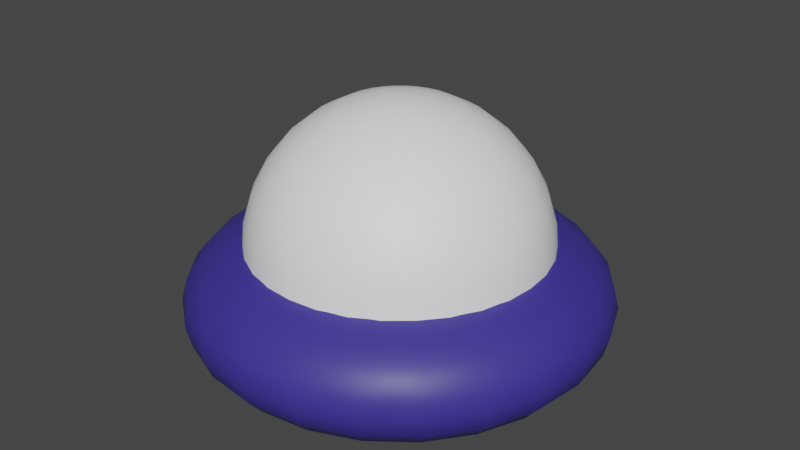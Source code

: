 # Source: NLO.blend  (saved by Blender 3.5.10; exported with 4.5.12 LTS)
import bpy
from mathutils import Matrix  # noqa: F401  (used for matrix-valued properties, if any)

bpy.ops.wm.read_factory_settings(use_empty=True)
scene = bpy.context.scene
scene.name = 'Scene'

# ---- collections
col_collection = bpy.data.collections.new('Collection'); scene.collection.children.link(col_collection)

# ---- materials (node trees are filled in below, after node groups)
mat_003 = bpy.data.materials.new('Материал.003')
mat_003.use_transparent_shadow = False
mat_004 = bpy.data.materials.new('Материал.004')
mat_004.use_transparent_shadow = False
mat_material_001 = bpy.data.materials.new('Material.001')
mat_material_001.surface_render_method = 'BLENDED'
mat_material_001.blend_method = 'BLEND'
mat_material_001.use_transparent_shadow = False
mat_material_001.refraction_depth = 60.8
mat_material = bpy.data.materials.new('Material')
mat_material.use_transparent_shadow = False

# ---- material node trees
mat_003.use_nodes = True; mat_003.node_tree.nodes.clear()
_N = mat_003.node_tree.nodes; _L = mat_003.node_tree.links
n0 = _N.new('ShaderNodeOutputMaterial'); n0.name = 'Material Output'; n0.location = (300, 300)
n1 = _N.new('ShaderNodeBsdfPrincipled'); n1.name = 'Принципиальный BSDF'; n1.location = (10, 300)
n1.distribution = 'GGX'
n1.subsurface_method = 'RANDOM_WALK_SKIN'
n1.inputs[0].default_value = (0.04498, 0.03214, 0.2883, 1.0)
n1.inputs[3].default_value = 1.45
n1.inputs[27].default_value = (0.0, 0.0, 0.0, 1.0)
n1.inputs[28].default_value = 1.0
_L.new(n1.outputs[0], n0.inputs[0])
n0.is_active_output = True
mat_004.use_nodes = True; mat_004.node_tree.nodes.clear()
_N = mat_004.node_tree.nodes; _L = mat_004.node_tree.links
n0 = _N.new('ShaderNodeBsdfPrincipled'); n0.name = 'Principled BSDF'; n0.location = (10, 300)
n0.distribution = 'GGX'
n0.subsurface_method = 'RANDOM_WALK_SKIN'
n0.inputs[0].default_value = (0.7601, 0.9135, 1.0, 1.0)
n0.inputs[3].default_value = 1.45
n0.inputs[27].default_value = (0.0, 0.0, 0.0, 1.0)
n0.inputs[28].default_value = 1.0
n1 = _N.new('ShaderNodeOutputMaterial'); n1.name = 'Material Output'; n1.location = (300, 300)
_L.new(n0.outputs[0], n1.inputs[0])
n1.is_active_output = True
mat_material_001.use_nodes = True; mat_material_001.node_tree.nodes.clear()
_N = mat_material_001.node_tree.nodes; _L = mat_material_001.node_tree.links
n0 = _N.new('ShaderNodeBsdfPrincipled'); n0.name = 'Principled BSDF'; n0.location = (10, 300)
n0.distribution = 'GGX'
n0.subsurface_method = 'RANDOM_WALK_SKIN'
n0.inputs[0].default_value = (0.5596, 0.5596, 0.5596, 1.0)
n0.inputs[2].default_value = 0.0
n0.inputs[3].default_value = 1.45
n0.inputs[4].default_value = 0.5139
n0.inputs[11].default_value = 1.712
n0.inputs[13].default_value = 1.0
n0.inputs[18].default_value = 0.569
n0.inputs[27].default_value = (0.0, 0.0, 0.0, 1.0)
n0.inputs[28].default_value = 0.2
n1 = _N.new('ShaderNodeOutputMaterial'); n1.name = 'Material Output'; n1.location = (300, 300)
_L.new(n0.outputs[0], n1.inputs[0])
n1.is_active_output = True
mat_material.use_nodes = True; mat_material.node_tree.nodes.clear()
_N = mat_material.node_tree.nodes; _L = mat_material.node_tree.links
n0 = _N.new('ShaderNodeBsdfPrincipled'); n0.name = 'Principled BSDF'; n0.location = (10, 300)
n0.distribution = 'GGX'
n0.subsurface_method = 'RANDOM_WALK_SKIN'
n0.inputs[0].default_value = (1.0, 1.0, 1.0, 1.0)
n0.inputs[3].default_value = 1.45
n0.inputs[27].default_value = (0.0, 0.0, 0.0, 1.0)
n0.inputs[28].default_value = 1.0
n1 = _N.new('ShaderNodeOutputMaterial'); n1.name = 'Material Output'; n1.location = (300, 300)
_L.new(n0.outputs[0], n1.inputs[0])
n1.is_active_output = True

# ---- world
world_world = bpy.data.worlds.new('World'); scene.world = world_world
world_world.use_nodes = True; world_world.node_tree.nodes.clear()
_N = world_world.node_tree.nodes; _L = world_world.node_tree.links
n0 = _N.new('ShaderNodeOutputWorld'); n0.name = 'World Output'; n0.location = (300, 300)
n1 = _N.new('ShaderNodeBackground'); n1.name = 'Background'; n1.location = (10, 300)
n1.inputs[0].default_value = (0.05088, 0.05088, 0.05088, 1.0)
_L.new(n1.outputs[0], n0.inputs[0])
n0.is_active_output = True
world_world.color = (0.05088, 0.05088, 0.05088)
world_world.use_sun_shadow = False
world_world.sun_shadow_jitter_overblur = 0.0

# ---- meshes
me_torus_001 = bpy.data.meshes.new('Torus.001')
me_torus_001.from_pydata([(7.0, 0.0, 0.0), (6.819, 0.0, 1.026), (6.298, 0.0, 1.928), (5.5, 0.0, 2.598), (4.521, 0.0, 2.954), (3.479, 0.0, 2.954), (3.145, -2.148e-08, 2.598), (2.702, -6.566e-09, 1.928), (2.188, -1.676e-08, 1.026), (4.521, 0.0, -2.954), (5.5, 0.0, -2.598), (6.298, 0.0, -1.928), (6.819, 0.0, -1.026), (6.761, 1.812, 0.0), (6.587, 1.765, 1.026), (6.084, 1.63, 1.928), (5.313, 1.424, 2.598), (4.367, 1.17, 2.954), (3.361, 0.9004, 2.954), (3.038, 0.8141, 2.598), (2.61, 0.6993, 1.928), (2.113, 0.5663, 1.026), (4.367, 1.17, -2.954), (5.313, 1.424, -2.598), (6.084, 1.63, -1.928), (6.587, 1.765, -1.026), (6.062, 3.5, 0.0), (5.905, 3.41, 1.026), (5.454, 3.149, 1.928), (4.763, 2.75, 2.598), (3.915, 2.26, 2.954), (3.013, 1.74, 2.954), (2.724, 1.573, 2.598), (2.34, 1.351, 1.928), (1.895, 1.094, 1.026), (3.915, 2.26, -2.954), (4.763, 2.75, -2.598), (5.454, 3.149, -1.928), (5.905, 3.41, -1.026), (4.95, 4.95, 0.0), (4.822, 4.822, 1.026), (4.453, 4.453, 1.928), (3.889, 3.889, 2.598), (3.197, 3.197, 2.954), (2.46, 2.46, 2.954), (2.224, 2.224, 2.598), (1.91, 1.91, 1.928), (1.547, 1.547, 1.026), (3.197, 3.197, -2.954), (3.889, 3.889, -2.598), (4.453, 4.453, -1.928), (4.822, 4.822, -1.026), (3.5, 6.062, 0.0), (3.41, 5.905, 1.026), (3.149, 5.454, 1.928), (2.75, 4.763, 2.598), (2.26, 3.915, 2.954), (1.74, 3.013, 2.954), (1.573, 2.724, 2.598), (1.351, 2.34, 1.928), (1.094, 1.895, 1.026), (2.26, 3.915, -2.954), (2.75, 4.763, -2.598), (3.149, 5.454, -1.928), (3.41, 5.905, -1.026), (1.812, 6.761, 0.0), (1.765, 6.587, 1.026), (1.63, 6.084, 1.928), (1.424, 5.313, 2.598), (1.17, 4.367, 2.954), (0.9004, 3.361, 2.954), (0.8141, 3.038, 2.598), (0.6993, 2.61, 1.928), (0.5663, 2.113, 1.026), (1.17, 4.367, -2.954), (1.424, 5.313, -2.598), (1.63, 6.084, -1.928), (1.765, 6.587, -1.026), (5.285e-07, 7.0, 0.0), (5.148e-07, 6.819, 1.026), (4.755e-07, 6.298, 1.928), (4.152e-07, 5.5, 2.598), (3.413e-07, 4.521, 2.954), (2.627e-07, 3.479, 2.954), (2.913e-07, 3.145, 2.598), (2.623e-07, 2.702, 1.928), (2.005e-07, 2.188, 1.026), (3.413e-07, 4.521, -2.954), (4.152e-07, 5.5, -2.598), (4.755e-07, 6.298, -1.928), (5.148e-07, 6.819, -1.026), (-1.812, 6.761, 0.0), (-1.765, 6.587, 1.026), (-1.63, 6.084, 1.928), (-1.424, 5.313, 2.598), (-1.17, 4.367, 2.954), (-0.9004, 3.361, 2.954), (-0.8141, 3.038, 2.598), (-0.6993, 2.61, 1.928), (-0.5663, 2.113, 1.026), (-1.17, 4.367, -2.954), (-1.424, 5.313, -2.598), (-1.63, 6.084, -1.928), (-1.765, 6.587, -1.026), (-3.5, 6.062, 0.0), (-3.41, 5.905, 1.026), (-3.149, 5.454, 1.928), (-2.75, 4.763, 2.598), (-2.26, 3.915, 2.954), (-1.74, 3.013, 2.954), (-1.573, 2.724, 2.598), (-1.351, 2.34, 1.928), (-1.094, 1.895, 1.026), (-2.26, 3.915, -2.954), (-2.75, 4.763, -2.598), (-3.149, 5.454, -1.928), (-3.41, 5.905, -1.026), (-4.95, 4.95, 0.0), (-4.822, 4.822, 1.026), (-4.453, 4.453, 1.928), (-3.889, 3.889, 2.598), (-3.197, 3.197, 2.954), (-2.46, 2.46, 2.954), (-2.224, 2.224, 2.598), (-1.91, 1.91, 1.928), (-1.547, 1.547, 1.026), (-3.197, 3.197, -2.954), (-3.889, 3.889, -2.598), (-4.453, 4.453, -1.928), (-4.822, 4.822, -1.026), (-6.062, 3.5, 0.0), (-5.905, 3.41, 1.026), (-5.454, 3.149, 1.928), (-4.763, 2.75, 2.598), (-3.915, 2.26, 2.954), (-3.013, 1.74, 2.954), (-2.724, 1.573, 2.598), (-2.34, 1.351, 1.928), (-1.895, 1.094, 1.026), (-3.915, 2.26, -2.954), (-4.763, 2.75, -2.598), (-5.454, 3.149, -1.928), (-5.905, 3.41, -1.026), (-6.761, 1.812, 0.0), (-6.587, 1.765, 1.026), (-6.084, 1.63, 1.928), (-5.313, 1.424, 2.598), (-4.367, 1.17, 2.954), (-3.361, 0.9004, 2.954), (-3.038, 0.8141, 2.598), (-2.61, 0.6993, 1.928), (-2.113, 0.5663, 1.026), (-4.367, 1.17, -2.954), (-5.313, 1.424, -2.598), (-6.084, 1.63, -1.928), (-6.587, 1.765, -1.026), (-7.0, 6.12e-07, 0.0), (-6.819, 5.961e-07, 1.026), (-6.298, 5.506e-07, 1.928), (-5.5, 4.808e-07, 2.598), (-4.521, 3.952e-07, 2.954), (-3.479, 3.041e-07, 2.954), (-3.145, 2.535e-07, 2.598), (-2.702, 2.296e-07, 1.928), (-2.188, 1.745e-07, 1.026), (-4.521, 3.952e-07, -2.954), (-5.5, 4.808e-07, -2.598), (-6.298, 5.506e-07, -1.928), (-6.819, 5.961e-07, -1.026), (-6.761, -1.812, 0.0), (-6.587, -1.765, 1.026), (-6.084, -1.63, 1.928), (-5.313, -1.424, 2.598), (-4.367, -1.17, 2.954), (-3.361, -0.9004, 2.954), (-3.038, -0.8141, 2.598), (-2.61, -0.6993, 1.928), (-2.113, -0.5663, 1.026), (-4.367, -1.17, -2.954), (-5.313, -1.424, -2.598), (-6.084, -1.63, -1.928), (-6.587, -1.765, -1.026), (-6.062, -3.5, 0.0), (-5.905, -3.41, 1.026), (-5.454, -3.149, 1.928), (-4.763, -2.75, 2.598), (-3.915, -2.26, 2.954), (-3.013, -1.74, 2.954), (-2.724, -1.573, 2.598), (-2.34, -1.351, 1.928), (-1.895, -1.094, 1.026), (-3.915, -2.26, -2.954), (-4.763, -2.75, -2.598), (-5.454, -3.149, -1.928), (-5.905, -3.41, -1.026), (-4.95, -4.95, 0.0), (-4.822, -4.822, 1.026), (-4.453, -4.453, 1.928), (-3.889, -3.889, 2.598), (-3.197, -3.197, 2.954), (-2.46, -2.46, 2.954), (-2.224, -2.224, 2.598), (-1.91, -1.91, 1.928), (-1.547, -1.547, 1.026), (-3.197, -3.197, -2.954), (-3.889, -3.889, -2.598), (-4.453, -4.453, -1.928), (-4.822, -4.822, -1.026), (-3.5, -6.062, 0.0), (-3.41, -5.905, 1.026), (-3.149, -5.454, 1.928), (-2.75, -4.763, 2.598), (-2.26, -3.915, 2.954), (-1.74, -3.013, 2.954), (-1.573, -2.724, 2.598), (-1.351, -2.34, 1.928), (-1.094, -1.895, 1.026), (-2.26, -3.915, -2.954), (-2.75, -4.763, -2.598), (-3.149, -5.454, -1.928), (-3.41, -5.905, -1.026), (-1.812, -6.761, 0.0), (-1.765, -6.587, 1.026), (-1.63, -6.084, 1.928), (-1.424, -5.313, 2.598), (-1.17, -4.367, 2.954), (-0.9004, -3.361, 2.954), (-0.8141, -3.038, 2.598), (-0.6993, -2.61, 1.928), (-0.5663, -2.113, 1.026), (-1.17, -4.367, -2.954), (-1.424, -5.313, -2.598), (-1.63, -6.084, -1.928), (-1.765, -6.587, -1.026), (5.285e-07, -7.0, 0.0), (5.148e-07, -6.819, 1.026), (4.755e-07, -6.298, 1.928), (4.152e-07, -5.5, 2.598), (3.413e-07, -4.521, 2.954), (2.627e-07, -3.479, 2.954), (2.913e-07, -3.145, 2.598), (2.623e-07, -2.702, 1.928), (2.005e-07, -2.188, 1.026), (3.413e-07, -4.521, -2.954), (4.152e-07, -5.5, -2.598), (4.755e-07, -6.298, -1.928), (5.148e-07, -6.819, -1.026), (1.812, -6.761, 0.0), (1.765, -6.587, 1.026), (1.63, -6.084, 1.928), (1.424, -5.313, 2.598), (1.17, -4.367, 2.954), (0.9004, -3.361, 2.954), (0.8141, -3.038, 2.598), (0.6993, -2.61, 1.928), (0.5663, -2.113, 1.026), (1.17, -4.367, -2.954), (1.424, -5.313, -2.598), (1.63, -6.084, -1.928), (1.765, -6.587, -1.026), (3.5, -6.062, 0.0), (3.41, -5.905, 1.026), (3.149, -5.454, 1.928), (2.75, -4.763, 2.598), (2.26, -3.915, 2.954), (1.74, -3.013, 2.954), (1.573, -2.724, 2.598), (1.351, -2.34, 1.928), (1.094, -1.895, 1.026), (2.26, -3.915, -2.954), (2.75, -4.763, -2.598), (3.149, -5.454, -1.928), (3.41, -5.905, -1.026), (4.95, -4.95, 0.0), (4.822, -4.822, 1.026), (4.453, -4.453, 1.928), (3.889, -3.889, 2.598), (3.197, -3.197, 2.954), (2.46, -2.46, 2.954), (2.224, -2.224, 2.598), (1.91, -1.91, 1.928), (1.547, -1.547, 1.026), (3.197, -3.197, -2.954), (3.889, -3.889, -2.598), (4.453, -4.453, -1.928), (4.822, -4.822, -1.026), (6.062, -3.5, 0.0), (5.905, -3.41, 1.026), (5.454, -3.149, 1.928), (4.763, -2.75, 2.598), (3.915, -2.26, 2.954), (3.013, -1.74, 2.954), (2.724, -1.573, 2.598), (2.34, -1.351, 1.928), (1.895, -1.094, 1.026), (3.915, -2.26, -2.954), (4.763, -2.75, -2.598), (5.454, -3.149, -1.928), (5.905, -3.41, -1.026), (6.761, -1.812, 0.0), (6.587, -1.765, 1.026), (6.084, -1.63, 1.928), (5.313, -1.424, 2.598), (4.367, -1.17, 2.954), (3.361, -0.9004, 2.954), (3.038, -0.8141, 2.598), (2.61, -0.6993, 1.928), (2.113, -0.5663, 1.026), (4.367, -1.17, -2.954), (5.313, -1.424, -2.598), (6.084, -1.63, -1.928), (6.587, -1.765, -1.026), (3.012, -3.477e-08, 0.1397), (2.91, 0.7797, 0.1397), (2.609, 1.506, 0.1397), (2.13, 2.13, 0.1397), (1.506, 2.609, 0.1397), (0.7797, 2.91, 0.1397), (2.873e-07, 3.012, 0.1397), (-0.7797, 2.91, 0.1397), (-1.506, 2.609, 0.1397), (-2.13, 2.13, 0.1397), (-2.609, 1.506, 0.1397), (-2.91, 0.7797, 0.1397), (-3.012, 2.286e-07, 0.1397), (-2.91, -0.7797, 0.1397), (-2.609, -1.506, 0.1397), (-2.13, -2.13, 0.1397), (-1.506, -2.609, 0.1397), (-0.7797, -2.91, 0.1397), (2.873e-07, -3.012, 0.1397), (0.7797, -2.91, 0.1397), (1.506, -2.609, 0.1397), (2.13, -2.13, 0.1397), (2.609, -1.506, 0.1397), (2.91, -0.7797, 0.1397), (3.976, -8.243e-08, -1.337), (3.84, 1.029, -1.337), (3.443, 1.988, -1.337), (2.811, 2.811, -1.337), (1.988, 3.443, -1.337), (1.029, 3.84, -1.337), (3.787e-07, 3.976, -1.337), (-1.029, 3.84, -1.337), (-1.988, 3.443, -1.337), (-2.811, 2.811, -1.337), (-3.443, 1.988, -1.337), (-3.84, 1.029, -1.337), (-3.976, 2.652e-07, -1.337), (-3.84, -1.029, -1.337), (-3.443, -1.988, -1.337), (-2.811, -2.811, -1.337), (-1.988, -3.443, -1.337), (-1.029, -3.84, -1.337), (3.787e-07, -3.976, -1.337), (1.029, -3.84, -1.337), (1.988, -3.443, -1.337), (2.811, -2.811, -1.337), (3.443, -1.988, -1.337), (3.84, -1.029, -1.337), (4.261, -6.206e-08, -2.815), (4.116, 1.103, -2.815), (3.691, 2.131, -2.815), (3.013, 3.013, -2.815), (2.131, 3.691, -2.815), (1.103, 4.116, -2.815), (4.188e-07, 4.261, -2.815), (-1.103, 4.116, -2.815), (-2.131, 3.691, -2.815), (-3.013, 3.013, -2.815), (-3.691, 2.131, -2.815), (-4.116, 1.103, -2.815), (-4.261, 3.105e-07, -2.815), (-4.116, -1.103, -2.815), (-3.691, -2.131, -2.815), (-3.013, -3.013, -2.815), (-2.131, -3.691, -2.815), (-1.103, -4.116, -2.815), (4.188e-07, -4.261, -2.815), (1.103, -4.116, -2.815), (2.131, -3.691, -2.815), (3.013, -3.013, -2.815), (3.691, -2.131, -2.815), (4.116, -1.103, -2.815)], [], [(0, 13, 14, 1), (1, 14, 15, 2), (2, 15, 16, 3), (3, 16, 17, 4), (4, 17, 18, 5), (5, 18, 19, 6), (6, 19, 20, 7), (7, 20, 21, 8), (9, 22, 23, 10), (10, 23, 24, 11), (11, 24, 25, 12), (12, 25, 13, 0), (13, 26, 27, 14), (14, 27, 28, 15), (15, 28, 29, 16), (16, 29, 30, 17), (17, 30, 31, 18), (18, 31, 32, 19), (19, 32, 33, 20), (20, 33, 34, 21), (22, 35, 36, 23), (23, 36, 37, 24), (24, 37, 38, 25), (25, 38, 26, 13), (26, 39, 40, 27), (27, 40, 41, 28), (28, 41, 42, 29), (29, 42, 43, 30), (30, 43, 44, 31), (31, 44, 45, 32), (32, 45, 46, 33), (33, 46, 47, 34), (35, 48, 49, 36), (36, 49, 50, 37), (37, 50, 51, 38), (38, 51, 39, 26), (39, 52, 53, 40), (40, 53, 54, 41), (41, 54, 55, 42), (42, 55, 56, 43), (43, 56, 57, 44), (44, 57, 58, 45), (45, 58, 59, 46), (46, 59, 60, 47), (48, 61, 62, 49), (49, 62, 63, 50), (50, 63, 64, 51), (51, 64, 52, 39), (52, 65, 66, 53), (53, 66, 67, 54), (54, 67, 68, 55), (55, 68, 69, 56), (56, 69, 70, 57), (57, 70, 71, 58), (58, 71, 72, 59), (59, 72, 73, 60), (61, 74, 75, 62), (62, 75, 76, 63), (63, 76, 77, 64), (64, 77, 65, 52), (65, 78, 79, 66), (66, 79, 80, 67), (67, 80, 81, 68), (68, 81, 82, 69), (69, 82, 83, 70), (70, 83, 84, 71), (71, 84, 85, 72), (72, 85, 86, 73), (74, 87, 88, 75), (75, 88, 89, 76), (76, 89, 90, 77), (77, 90, 78, 65), (78, 91, 92, 79), (79, 92, 93, 80), (80, 93, 94, 81), (81, 94, 95, 82), (82, 95, 96, 83), (83, 96, 97, 84), (84, 97, 98, 85), (85, 98, 99, 86), (87, 100, 101, 88), (88, 101, 102, 89), (89, 102, 103, 90), (90, 103, 91, 78), (91, 104, 105, 92), (92, 105, 106, 93), (93, 106, 107, 94), (94, 107, 108, 95), (95, 108, 109, 96), (96, 109, 110, 97), (97, 110, 111, 98), (98, 111, 112, 99), (100, 113, 114, 101), (101, 114, 115, 102), (102, 115, 116, 103), (103, 116, 104, 91), (104, 117, 118, 105), (105, 118, 119, 106), (106, 119, 120, 107), (107, 120, 121, 108), (108, 121, 122, 109), (109, 122, 123, 110), (110, 123, 124, 111), (111, 124, 125, 112), (113, 126, 127, 114), (114, 127, 128, 115), (115, 128, 129, 116), (116, 129, 117, 104), (117, 130, 131, 118), (118, 131, 132, 119), (119, 132, 133, 120), (120, 133, 134, 121), (121, 134, 135, 122), (122, 135, 136, 123), (123, 136, 137, 124), (124, 137, 138, 125), (126, 139, 140, 127), (127, 140, 141, 128), (128, 141, 142, 129), (129, 142, 130, 117), (130, 143, 144, 131), (131, 144, 145, 132), (132, 145, 146, 133), (133, 146, 147, 134), (134, 147, 148, 135), (135, 148, 149, 136), (136, 149, 150, 137), (137, 150, 151, 138), (139, 152, 153, 140), (140, 153, 154, 141), (141, 154, 155, 142), (142, 155, 143, 130), (143, 156, 157, 144), (144, 157, 158, 145), (145, 158, 159, 146), (146, 159, 160, 147), (147, 160, 161, 148), (148, 161, 162, 149), (149, 162, 163, 150), (150, 163, 164, 151), (152, 165, 166, 153), (153, 166, 167, 154), (154, 167, 168, 155), (155, 168, 156, 143), (156, 169, 170, 157), (157, 170, 171, 158), (158, 171, 172, 159), (159, 172, 173, 160), (160, 173, 174, 161), (161, 174, 175, 162), (162, 175, 176, 163), (163, 176, 177, 164), (165, 178, 179, 166), (166, 179, 180, 167), (167, 180, 181, 168), (168, 181, 169, 156), (169, 182, 183, 170), (170, 183, 184, 171), (171, 184, 185, 172), (172, 185, 186, 173), (173, 186, 187, 174), (174, 187, 188, 175), (175, 188, 189, 176), (176, 189, 190, 177), (178, 191, 192, 179), (179, 192, 193, 180), (180, 193, 194, 181), (181, 194, 182, 169), (182, 195, 196, 183), (183, 196, 197, 184), (184, 197, 198, 185), (185, 198, 199, 186), (186, 199, 200, 187), (187, 200, 201, 188), (188, 201, 202, 189), (189, 202, 203, 190), (191, 204, 205, 192), (192, 205, 206, 193), (193, 206, 207, 194), (194, 207, 195, 182), (195, 208, 209, 196), (196, 209, 210, 197), (197, 210, 211, 198), (198, 211, 212, 199), (199, 212, 213, 200), (200, 213, 214, 201), (201, 214, 215, 202), (202, 215, 216, 203), (204, 217, 218, 205), (205, 218, 219, 206), (206, 219, 220, 207), (207, 220, 208, 195), (208, 221, 222, 209), (209, 222, 223, 210), (210, 223, 224, 211), (211, 224, 225, 212), (212, 225, 226, 213), (213, 226, 227, 214), (214, 227, 228, 215), (215, 228, 229, 216), (217, 230, 231, 218), (218, 231, 232, 219), (219, 232, 233, 220), (220, 233, 221, 208), (221, 234, 235, 222), (222, 235, 236, 223), (223, 236, 237, 224), (224, 237, 238, 225), (225, 238, 239, 226), (226, 239, 240, 227), (227, 240, 241, 228), (228, 241, 242, 229), (230, 243, 244, 231), (231, 244, 245, 232), (232, 245, 246, 233), (233, 246, 234, 221), (234, 247, 248, 235), (235, 248, 249, 236), (236, 249, 250, 237), (237, 250, 251, 238), (238, 251, 252, 239), (239, 252, 253, 240), (240, 253, 254, 241), (241, 254, 255, 242), (243, 256, 257, 244), (244, 257, 258, 245), (245, 258, 259, 246), (246, 259, 247, 234), (247, 260, 261, 248), (248, 261, 262, 249), (249, 262, 263, 250), (250, 263, 264, 251), (251, 264, 265, 252), (252, 265, 266, 253), (253, 266, 267, 254), (254, 267, 268, 255), (256, 269, 270, 257), (257, 270, 271, 258), (258, 271, 272, 259), (259, 272, 260, 247), (260, 273, 274, 261), (261, 274, 275, 262), (262, 275, 276, 263), (263, 276, 277, 264), (264, 277, 278, 265), (265, 278, 279, 266), (266, 279, 280, 267), (267, 280, 281, 268), (269, 282, 283, 270), (270, 283, 284, 271), (271, 284, 285, 272), (272, 285, 273, 260), (273, 286, 287, 274), (274, 287, 288, 275), (275, 288, 289, 276), (276, 289, 290, 277), (277, 290, 291, 278), (278, 291, 292, 279), (279, 292, 293, 280), (280, 293, 294, 281), (282, 295, 296, 283), (283, 296, 297, 284), (284, 297, 298, 285), (285, 298, 286, 273), (286, 299, 300, 287), (287, 300, 301, 288), (288, 301, 302, 289), (289, 302, 303, 290), (290, 303, 304, 291), (291, 304, 305, 292), (292, 305, 306, 293), (293, 306, 307, 294), (295, 308, 309, 296), (296, 309, 310, 297), (297, 310, 311, 298), (298, 311, 299, 286), (299, 0, 1, 300), (300, 1, 2, 301), (301, 2, 3, 302), (302, 3, 4, 303), (303, 4, 5, 304), (304, 5, 6, 305), (305, 6, 7, 306), (306, 7, 8, 307), (22, 9, 308, 295, 282, 269, 256, 243, 230, 217, 204, 191, 178, 165, 152, 139, 126, 113, 100, 87, 74, 61, 48, 35), (308, 9, 10, 309), (309, 10, 11, 310), (310, 11, 12, 311), (311, 12, 0, 299), (307, 8, 312, 335), (34, 47, 315, 314), (138, 151, 323, 322), (125, 138, 322, 321), (86, 99, 319, 318), (242, 255, 331, 330), (60, 73, 317, 316), (190, 203, 327, 326), (151, 164, 324, 323), (229, 242, 330, 329), (112, 125, 321, 320), (21, 34, 314, 313), (268, 281, 333, 332), (294, 307, 335, 334), (281, 294, 334, 333), (99, 112, 320, 319), (255, 268, 332, 331), (177, 190, 326, 325), (164, 177, 325, 324), (47, 60, 316, 315), (203, 216, 328, 327), (73, 86, 318, 317), (8, 21, 313, 312), (216, 229, 329, 328), (329, 330, 354, 353), (316, 317, 341, 340), (330, 331, 355, 354), (317, 318, 342, 341), (320, 321, 345, 344), (315, 316, 340, 339), (321, 322, 346, 345), (334, 335, 359, 358), (333, 334, 358, 357), (332, 333, 357, 356), (324, 325, 349, 348), (319, 320, 344, 343), (314, 315, 339, 338), (326, 327, 351, 350), (325, 326, 350, 349), (327, 328, 352, 351), (335, 312, 336, 359), (323, 324, 348, 347), (312, 313, 337, 336), (318, 319, 343, 342), (313, 314, 338, 337), (328, 329, 353, 352), (331, 332, 356, 355), (322, 323, 347, 346), (338, 339, 363, 362), (350, 351, 375, 374), (349, 350, 374, 373), (351, 352, 376, 375), (359, 336, 360, 383), (347, 348, 372, 371), (336, 337, 361, 360), (342, 343, 367, 366), (337, 338, 362, 361), (352, 353, 377, 376), (355, 356, 380, 379), (346, 347, 371, 370), (353, 354, 378, 377), (340, 341, 365, 364), (354, 355, 379, 378), (341, 342, 366, 365), (344, 345, 369, 368), (339, 340, 364, 363), (345, 346, 370, 369), (358, 359, 383, 382), (357, 358, 382, 381), (356, 357, 381, 380), (348, 349, 373, 372), (343, 344, 368, 367)])
me_torus_001.polygons.foreach_set('use_smooth', [True] * 361)
me_torus_001.polygons.foreach_set('material_index', [0, 0, 0, 0, 1, 1, 1, 1, 0, 0, 0, 0, 0, 0, 0, 0, 1, 1, 1, 1, 0, 0, 0, 0, 0, 0, 0, 0, 1, 1, 1, 1, 0, 0, 0, 0, 0, 0, 0, 0, 1, 1, 1, 1, 0, 0, 0, 0, 0, 0, 0, 0, 1, 1, 1, 1, 0, 0, 0, 0, 0, 0, 0, 0, 1, 1, 1, 1, 0, 0, 0, 0, 0, 0, 0, 0, 1, 1, 1, 1, 0, 0, 0, 0, 0, 0, 0, 0, 1, 1, 1, 1, 0, 0, 0, 0, 0, 0, 0, 0, 1, 1, 1, 1, 0, 0, 0, 0, 0, 0, 0, 0, 1, 1, 1, 1, 0, 0, 0, 0, 0, 0, 0, 0, 1, 1, 1, 1, 0, 0, 0, 0, 0, 0, 0, 0, 1, 1, 1, 1, 0, 0, 0, 0, 0, 0, 0, 0, 1, 1, 1, 1, 0, 0, 0, 0, 0, 0, 0, 0, 1, 1, 1, 1, 0, 0, 0, 0, 0, 0, 0, 0, 1, 1, 1, 1, 0, 0, 0, 0, 0, 0, 0, 0, 1, 1, 1, 1, 0, 0, 0, 0, 0, 0, 0, 0, 1, 1, 1, 1, 0, 0, 0, 0, 0, 0, 0, 0, 1, 1, 1, 1, 0, 0, 0, 0, 0, 0, 0, 0, 1, 1, 1, 1, 0, 0, 0, 0, 0, 0, 0, 0, 1, 1, 1, 1, 0, 0, 0, 0, 0, 0, 0, 0, 1, 1, 1, 1, 0, 0, 0, 0, 0, 0, 0, 0, 1, 1, 1, 1, 0, 0, 0, 0, 0, 0, 0, 0, 1, 1, 1, 1, 0, 0, 0, 0, 0, 0, 0, 0, 1, 1, 1, 1, 0, 0, 0, 0, 0, 1, 1, 1, 1, 1, 1, 1, 1, 1, 1, 1, 1, 1, 1, 1, 1, 1, 1, 1, 1, 1, 1, 1, 1, 1, 1, 1, 1, 1, 1, 1, 1, 1, 1, 1, 1, 1, 1, 1, 1, 1, 1, 1, 1, 1, 1, 1, 1, 1, 1, 1, 1, 1, 1, 1, 1, 1, 1, 1, 1, 1, 1, 1, 1, 1, 1, 1, 1, 1, 1, 1, 1])
_uv = me_torus_001.uv_layers.new(name='UVMap')
_uv.uv.foreach_set('vector', [0.5, 0.5, 0.5417, 0.5, 0.5417, 0.5556, 0.5, 0.5556, 0.5, 0.5556, 0.5417, 0.5556, 0.5417, 0.6111, 0.5, 0.6111, 0.5, 0.6111, 0.5417, 0.6111, 0.5417, 0.6667, 0.5, 0.6667, 0.5, 0.6667, 0.5417, 0.6667, 0.5417, 0.7222, 0.5, 0.7222, 0.5, 0.7222, 0.5417, 0.7222, 0.5417, 0.7778, 0.5, 0.7778, 0.5, 0.7778, 0.5417, 0.7778, 0.5417, 0.8333, 0.5, 0.8333, 0.5, 0.8333, 0.5417, 0.8333, 0.5417, 0.8889, 0.5, 0.8889, 0.5, 0.8889, 0.5417, 0.8889, 0.5417, 0.9444, 0.5, 0.9444, 0.5, 0.2778, 0.5417, 0.2778, 0.5417, 0.3333, 0.5, 0.3333, 0.5, 0.3333, 0.5417, 0.3333, 0.5417, 0.3889, 0.5, 0.3889, 0.5, 0.3889, 0.5417, 0.3889, 0.5417, 0.4444, 0.5, 0.4444, 0.5, 0.4444, 0.5417, 0.4444, 0.5417, 0.5, 0.5, 0.5, 0.5417, 0.5, 0.5833, 0.5, 0.5833, 0.5556, 0.5417, 0.5556, 0.5417, 0.5556, 0.5833, 0.5556, 0.5833, 0.6111, 0.5417, 0.6111, 0.5417, 0.6111, 0.5833, 0.6111, 0.5833, 0.6667, 0.5417, 0.6667, 0.5417, 0.6667, 0.5833, 0.6667, 0.5833, 0.7222, 0.5417, 0.7222, 0.5417, 0.7222, 0.5833, 0.7222, 0.5833, 0.7778, 0.5417, 0.7778, 0.5417, 0.7778, 0.5833, 0.7778, 0.5833, 0.8333, 0.5417, 0.8333, 0.5417, 0.8333, 0.5833, 0.8333, 0.5833, 0.8889, 0.5417, 0.8889, 0.5417, 0.8889, 0.5833, 0.8889, 0.5833, 0.9444, 0.5417, 0.9444, 0.5417, 0.2778, 0.5833, 0.2778, 0.5833, 0.3333, 0.5417, 0.3333, 0.5417, 0.3333, 0.5833, 0.3333, 0.5833, 0.3889, 0.5417, 0.3889, 0.5417, 0.3889, 0.5833, 0.3889, 0.5833, 0.4444, 0.5417, 0.4444, 0.5417, 0.4444, 0.5833, 0.4444, 0.5833, 0.5, 0.5417, 0.5, 0.5833, 0.5, 0.625, 0.5, 0.625, 0.5556, 0.5833, 0.5556, 0.5833, 0.5556, 0.625, 0.5556, 0.625, 0.6111, 0.5833, 0.6111, 0.5833, 0.6111, 0.625, 0.6111, 0.625, 0.6667, 0.5833, 0.6667, 0.5833, 0.6667, 0.625, 0.6667, 0.625, 0.7222, 0.5833, 0.7222, 0.5833, 0.7222, 0.625, 0.7222, 0.625, 0.7778, 0.5833, 0.7778, 0.5833, 0.7778, 0.625, 0.7778, 0.625, 0.8333, 0.5833, 0.8333, 0.5833, 0.8333, 0.625, 0.8333, 0.625, 0.8889, 0.5833, 0.8889, 0.5833, 0.8889, 0.625, 0.8889, 0.625, 0.9444, 0.5833, 0.9444, 0.5833, 0.2778, 0.625, 0.2778, 0.625, 0.3333, 0.5833, 0.3333, 0.5833, 0.3333, 0.625, 0.3333, 0.625, 0.3889, 0.5833, 0.3889, 0.5833, 0.3889, 0.625, 0.3889, 0.625, 0.4444, 0.5833, 0.4444, 0.5833, 0.4444, 0.625, 0.4444, 0.625, 0.5, 0.5833, 0.5, 0.625, 0.5, 0.6667, 0.5, 0.6667, 0.5556, 0.625, 0.5556, 0.625, 0.5556, 0.6667, 0.5556, 0.6667, 0.6111, 0.625, 0.6111, 0.625, 0.6111, 0.6667, 0.6111, 0.6667, 0.6667, 0.625, 0.6667, 0.625, 0.6667, 0.6667, 0.6667, 0.6667, 0.7222, 0.625, 0.7222, 0.625, 0.7222, 0.6667, 0.7222, 0.6667, 0.7778, 0.625, 0.7778, 0.625, 0.7778, 0.6667, 0.7778, 0.6667, 0.8333, 0.625, 0.8333, 0.625, 0.8333, 0.6667, 0.8333, 0.6667, 0.8889, 0.625, 0.8889, 0.625, 0.8889, 0.6667, 0.8889, 0.6667, 0.9444, 0.625, 0.9444, 0.625, 0.2778, 0.6667, 0.2778, 0.6667, 0.3333, 0.625, 0.3333, 0.625, 0.3333, 0.6667, 0.3333, 0.6667, 0.3889, 0.625, 0.3889, 0.625, 0.3889, 0.6667, 0.3889, 0.6667, 0.4444, 0.625, 0.4444, 0.625, 0.4444, 0.6667, 0.4444, 0.6667, 0.5, 0.625, 0.5, 0.6667, 0.5, 0.7083, 0.5, 0.7083, 0.5556, 0.6667, 0.5556, 0.6667, 0.5556, 0.7083, 0.5556, 0.7083, 0.6111, 0.6667, 0.6111, 0.6667, 0.6111, 0.7083, 0.6111, 0.7083, 0.6667, 0.6667, 0.6667, 0.6667, 0.6667, 0.7083, 0.6667, 0.7083, 0.7222, 0.6667, 0.7222, 0.6667, 0.7222, 0.7083, 0.7222, 0.7083, 0.7778, 0.6667, 0.7778, 0.6667, 0.7778, 0.7083, 0.7778, 0.7083, 0.8333, 0.6667, 0.8333, 0.6667, 0.8333, 0.7083, 0.8333, 0.7083, 0.8889, 0.6667, 0.8889, 0.6667, 0.8889, 0.7083, 0.8889, 0.7083, 0.9444, 0.6667, 0.9444, 0.6667, 0.2778, 0.7083, 0.2778, 0.7083, 0.3333, 0.6667, 0.3333, 0.6667, 0.3333, 0.7083, 0.3333, 0.7083, 0.3889, 0.6667, 0.3889, 0.6667, 0.3889, 0.7083, 0.3889, 0.7083, 0.4444, 0.6667, 0.4444, 0.6667, 0.4444, 0.7083, 0.4444, 0.7083, 0.5, 0.6667, 0.5, 0.7083, 0.5, 0.75, 0.5, 0.75, 0.5556, 0.7083, 0.5556, 0.7083, 0.5556, 0.75, 0.5556, 0.75, 0.6111, 0.7083, 0.6111, 0.7083, 0.6111, 0.75, 0.6111, 0.75, 0.6667, 0.7083, 0.6667, 0.7083, 0.6667, 0.75, 0.6667, 0.75, 0.7222, 0.7083, 0.7222, 0.7083, 0.7222, 0.75, 0.7222, 0.75, 0.7778, 0.7083, 0.7778, 0.7083, 0.7778, 0.75, 0.7778, 0.75, 0.8333, 0.7083, 0.8333, 0.7083, 0.8333, 0.75, 0.8333, 0.75, 0.8889, 0.7083, 0.8889, 0.7083, 0.8889, 0.75, 0.8889, 0.75, 0.9444, 0.7083, 0.9444, 0.7083, 0.2778, 0.75, 0.2778, 0.75, 0.3333, 0.7083, 0.3333, 0.7083, 0.3333, 0.75, 0.3333, 0.75, 0.3889, 0.7083, 0.3889, 0.7083, 0.3889, 0.75, 0.3889, 0.75, 0.4444, 0.7083, 0.4444, 0.7083, 0.4444, 0.75, 0.4444, 0.75, 0.5, 0.7083, 0.5, 0.75, 0.5, 0.7917, 0.5, 0.7917, 0.5556, 0.75, 0.5556, 0.75, 0.5556, 0.7917, 0.5556, 0.7917, 0.6111, 0.75, 0.6111, 0.75, 0.6111, 0.7917, 0.6111, 0.7917, 0.6667, 0.75, 0.6667, 0.75, 0.6667, 0.7917, 0.6667, 0.7917, 0.7222, 0.75, 0.7222, 0.75, 0.7222, 0.7917, 0.7222, 0.7917, 0.7778, 0.75, 0.7778, 0.75, 0.7778, 0.7917, 0.7778, 0.7917, 0.8333, 0.75, 0.8333, 0.75, 0.8333, 0.7917, 0.8333, 0.7917, 0.8889, 0.75, 0.8889, 0.75, 0.8889, 0.7917, 0.8889, 0.7917, 0.9444, 0.75, 0.9444, 0.75, 0.2778, 0.7917, 0.2778, 0.7917, 0.3333, 0.75, 0.3333, 0.75, 0.3333, 0.7917, 0.3333, 0.7917, 0.3889, 0.75, 0.3889, 0.75, 0.3889, 0.7917, 0.3889, 0.7917, 0.4444, 0.75, 0.4444, 0.75, 0.4444, 0.7917, 0.4444, 0.7917, 0.5, 0.75, 0.5, 0.7917, 0.5, 0.8333, 0.5, 0.8333, 0.5556, 0.7917, 0.5556, 0.7917, 0.5556, 0.8333, 0.5556, 0.8333, 0.6111, 0.7917, 0.6111, 0.7917, 0.6111, 0.8333, 0.6111, 0.8333, 0.6667, 0.7917, 0.6667, 0.7917, 0.6667, 0.8333, 0.6667, 0.8333, 0.7222, 0.7917, 0.7222, 0.7917, 0.7222, 0.8333, 0.7222, 0.8333, 0.7778, 0.7917, 0.7778, 0.7917, 0.7778, 0.8333, 0.7778, 0.8333, 0.8333, 0.7917, 0.8333, 0.7917, 0.8333, 0.8333, 0.8333, 0.8333, 0.8889, 0.7917, 0.8889, 0.7917, 0.8889, 0.8333, 0.8889, 0.8333, 0.9444, 0.7917, 0.9444, 0.7917, 0.2778, 0.8333, 0.2778, 0.8333, 0.3333, 0.7917, 0.3333, 0.7917, 0.3333, 0.8333, 0.3333, 0.8333, 0.3889, 0.7917, 0.3889, 0.7917, 0.3889, 0.8333, 0.3889, 0.8333, 0.4444, 0.7917, 0.4444, 0.7917, 0.4444, 0.8333, 0.4444, 0.8333, 0.5, 0.7917, 0.5, 0.8333, 0.5, 0.875, 0.5, 0.875, 0.5556, 0.8333, 0.5556, 0.8333, 0.5556, 0.875, 0.5556, 0.875, 0.6111, 0.8333, 0.6111, 0.8333, 0.6111, 0.875, 0.6111, 0.875, 0.6667, 0.8333, 0.6667, 0.8333, 0.6667, 0.875, 0.6667, 0.875, 0.7222, 0.8333, 0.7222, 0.8333, 0.7222, 0.875, 0.7222, 0.875, 0.7778, 0.8333, 0.7778, 0.8333, 0.7778, 0.875, 0.7778, 0.875, 0.8333, 0.8333, 0.8333, 0.8333, 0.8333, 0.875, 0.8333, 0.875, 0.8889, 0.8333, 0.8889, 0.8333, 0.8889, 0.875, 0.8889, 0.875, 0.9444, 0.8333, 0.9444, 0.8333, 0.2778, 0.875, 0.2778, 0.875, 0.3333, 0.8333, 0.3333, 0.8333, 0.3333, 0.875, 0.3333, 0.875, 0.3889, 0.8333, 0.3889, 0.8333, 0.3889, 0.875, 0.3889, 0.875, 0.4444, 0.8333, 0.4444, 0.8333, 0.4444, 0.875, 0.4444, 0.875, 0.5, 0.8333, 0.5, 0.875, 0.5, 0.9167, 0.5, 0.9167, 0.5556, 0.875, 0.5556, 0.875, 0.5556, 0.9167, 0.5556, 0.9167, 0.6111, 0.875, 0.6111, 0.875, 0.6111, 0.9167, 0.6111, 0.9167, 0.6667, 0.875, 0.6667, 0.875, 0.6667, 0.9167, 0.6667, 0.9167, 0.7222, 0.875, 0.7222, 0.875, 0.7222, 0.9167, 0.7222, 0.9167, 0.7778, 0.875, 0.7778, 0.875, 0.7778, 0.9167, 0.7778, 0.9167, 0.8333, 0.875, 0.8333, 0.875, 0.8333, 0.9167, 0.8333, 0.9167, 0.8889, 0.875, 0.8889, 0.875, 0.8889, 0.9167, 0.8889, 0.9167, 0.9444, 0.875, 0.9444, 0.875, 0.2778, 0.9167, 0.2778, 0.9167, 0.3333, 0.875, 0.3333, 0.875, 0.3333, 0.9167, 0.3333, 0.9167, 0.3889, 0.875, 0.3889, 0.875, 0.3889, 0.9167, 0.3889, 0.9167, 0.4444, 0.875, 0.4444, 0.875, 0.4444, 0.9167, 0.4444, 0.9167, 0.5, 0.875, 0.5, 0.9167, 0.5, 0.9583, 0.5, 0.9583, 0.5556, 0.9167, 0.5556, 0.9167, 0.5556, 0.9583, 0.5556, 0.9583, 0.6111, 0.9167, 0.6111, 0.9167, 0.6111, 0.9583, 0.6111, 0.9583, 0.6667, 0.9167, 0.6667, 0.9167, 0.6667, 0.9583, 0.6667, 0.9583, 0.7222, 0.9167, 0.7222, 0.9167, 0.7222, 0.9583, 0.7222, 0.9583, 0.7778, 0.9167, 0.7778, 0.9167, 0.7778, 0.9583, 0.7778, 0.9583, 0.8333, 0.9167, 0.8333, 0.9167, 0.8333, 0.9583, 0.8333, 0.9583, 0.8889, 0.9167, 0.8889, 0.9167, 0.8889, 0.9583, 0.8889, 0.9583, 0.9444, 0.9167, 0.9444, 0.9167, 0.2778, 0.9583, 0.2778, 0.9583, 0.3333, 0.9167, 0.3333, 0.9167, 0.3333, 0.9583, 0.3333, 0.9583, 0.3889, 0.9167, 0.3889, 0.9167, 0.3889, 0.9583, 0.3889, 0.9583, 0.4444, 0.9167, 0.4444, 0.9167, 0.4444, 0.9583, 0.4444, 0.9583, 0.5, 0.9167, 0.5, 0.9583, 0.5, 1.0, 0.5, 1.0, 0.5556, 0.9583, 0.5556, 0.9583, 0.5556, 1.0, 0.5556, 1.0, 0.6111, 0.9583, 0.6111, 0.9583, 0.6111, 1.0, 0.6111, 1.0, 0.6667, 0.9583, 0.6667, 0.9583, 0.6667, 1.0, 0.6667, 1.0, 0.7222, 0.9583, 0.7222, 0.9583, 0.7222, 1.0, 0.7222, 1.0, 0.7778, 0.9583, 0.7778, 0.9583, 0.7778, 1.0, 0.7778, 1.0, 0.8333, 0.9583, 0.8333, 0.9583, 0.8333, 1.0, 0.8333, 1.0, 0.8889, 0.9583, 0.8889, 0.9583, 0.8889, 1.0, 0.8889, 1.0, 0.9444, 0.9583, 0.9444, 0.9583, 0.2778, 1.0, 0.2778, 1.0, 0.3333, 0.9583, 0.3333, 0.9583, 0.3333, 1.0, 0.3333, 1.0, 0.3889, 0.9583, 0.3889, 0.9583, 0.3889, 1.0, 0.3889, 1.0, 0.4444, 0.9583, 0.4444, 0.9583, 0.4444, 1.0, 0.4444, 1.0, 0.5, 0.9583, 0.5, -4.441e-16, 0.5, 0.04167, 0.5, 0.04167, 0.5556, -4.441e-16, 0.5556, -4.441e-16, 0.5556, 0.04167, 0.5556, 0.04167, 0.6111, -4.441e-16, 0.6111, -4.441e-16, 0.6111, 0.04167, 0.6111, 0.04167, 0.6667, -4.441e-16, 0.6667, -4.441e-16, 0.6667, 0.04167, 0.6667, 0.04167, 0.7222, -4.441e-16, 0.7222, -4.441e-16, 0.7222, 0.04167, 0.7222, 0.04167, 0.7778, -4.441e-16, 0.7778, -4.441e-16, 0.7778, 0.04167, 0.7778, 0.04167, 0.8333, -4.441e-16, 0.8333, -4.441e-16, 0.8333, 0.04167, 0.8333, 0.04167, 0.8889, -4.441e-16, 0.8889, -4.441e-16, 0.8889, 0.04167, 0.8889, 0.04167, 0.9444, -4.441e-16, 0.9444, -4.441e-16, 0.2778, 0.04167, 0.2778, 0.04167, 0.3333, -4.441e-16, 0.3333, -4.441e-16, 0.3333, 0.04167, 0.3333, 0.04167, 0.3889, -4.441e-16, 0.3889, -4.441e-16, 0.3889, 0.04167, 0.3889, 0.04167, 0.4444, -4.441e-16, 0.4444, -4.441e-16, 0.4444, 0.04167, 0.4444, 0.04167, 0.5, -4.441e-16, 0.5, 0.04167, 0.5, 0.08333, 0.5, 0.08333, 0.5556, 0.04167, 0.5556, 0.04167, 0.5556, 0.08333, 0.5556, 0.08333, 0.6111, 0.04167, 0.6111, 0.04167, 0.6111, 0.08333, 0.6111, 0.08333, 0.6667, 0.04167, 0.6667, 0.04167, 0.6667, 0.08333, 0.6667, 0.08333, 0.7222, 0.04167, 0.7222, 0.04167, 0.7222, 0.08333, 0.7222, 0.08333, 0.7778, 0.04167, 0.7778, 0.04167, 0.7778, 0.08333, 0.7778, 0.08333, 0.8333, 0.04167, 0.8333, 0.04167, 0.8333, 0.08333, 0.8333, 0.08333, 0.8889, 0.04167, 0.8889, 0.04167, 0.8889, 0.08333, 0.8889, 0.08333, 0.9444, 0.04167, 0.9444, 0.04167, 0.2778, 0.08333, 0.2778, 0.08333, 0.3333, 0.04167, 0.3333, 0.04167, 0.3333, 0.08333, 0.3333, 0.08333, 0.3889, 0.04167, 0.3889, 0.04167, 0.3889, 0.08333, 0.3889, 0.08333, 0.4444, 0.04167, 0.4444, 0.04167, 0.4444, 0.08333, 0.4444, 0.08333, 0.5, 0.04167, 0.5, 0.08333, 0.5, 0.125, 0.5, 0.125, 0.5556, 0.08333, 0.5556, 0.08333, 0.5556, 0.125, 0.5556, 0.125, 0.6111, 0.08333, 0.6111, 0.08333, 0.6111, 0.125, 0.6111, 0.125, 0.6667, 0.08333, 0.6667, 0.08333, 0.6667, 0.125, 0.6667, 0.125, 0.7222, 0.08333, 0.7222, 0.08333, 0.7222, 0.125, 0.7222, 0.125, 0.7778, 0.08333, 0.7778, 0.08333, 0.7778, 0.125, 0.7778, 0.125, 0.8333, 0.08333, 0.8333, 0.08333, 0.8333, 0.125, 0.8333, 0.125, 0.8889, 0.08333, 0.8889, 0.08333, 0.8889, 0.125, 0.8889, 0.125, 0.9444, 0.08333, 0.9444, 0.08333, 0.2778, 0.125, 0.2778, 0.125, 0.3333, 0.08333, 0.3333, 0.08333, 0.3333, 0.125, 0.3333, 0.125, 0.3889, 0.08333, 0.3889, 0.08333, 0.3889, 0.125, 0.3889, 0.125, 0.4444, 0.08333, 0.4444, 0.08333, 0.4444, 0.125, 0.4444, 0.125, 0.5, 0.08333, 0.5, 0.125, 0.5, 0.1667, 0.5, 0.1667, 0.5556, 0.125, 0.5556, 0.125, 0.5556, 0.1667, 0.5556, 0.1667, 0.6111, 0.125, 0.6111, 0.125, 0.6111, 0.1667, 0.6111, 0.1667, 0.6667, 0.125, 0.6667, 0.125, 0.6667, 0.1667, 0.6667, 0.1667, 0.7222, 0.125, 0.7222, 0.125, 0.7222, 0.1667, 0.7222, 0.1667, 0.7778, 0.125, 0.7778, 0.125, 0.7778, 0.1667, 0.7778, 0.1667, 0.8333, 0.125, 0.8333, 0.125, 0.8333, 0.1667, 0.8333, 0.1667, 0.8889, 0.125, 0.8889, 0.125, 0.8889, 0.1667, 0.8889, 0.1667, 0.9444, 0.125, 0.9444, 0.125, 0.2778, 0.1667, 0.2778, 0.1667, 0.3333, 0.125, 0.3333, 0.125, 0.3333, 0.1667, 0.3333, 0.1667, 0.3889, 0.125, 0.3889, 0.125, 0.3889, 0.1667, 0.3889, 0.1667, 0.4444, 0.125, 0.4444, 0.125, 0.4444, 0.1667, 0.4444, 0.1667, 0.5, 0.125, 0.5, 0.1667, 0.5, 0.2083, 0.5, 0.2083, 0.5556, 0.1667, 0.5556, 0.1667, 0.5556, 0.2083, 0.5556, 0.2083, 0.6111, 0.1667, 0.6111, 0.1667, 0.6111, 0.2083, 0.6111, 0.2083, 0.6667, 0.1667, 0.6667, 0.1667, 0.6667, 0.2083, 0.6667, 0.2083, 0.7222, 0.1667, 0.7222, 0.1667, 0.7222, 0.2083, 0.7222, 0.2083, 0.7778, 0.1667, 0.7778, 0.1667, 0.7778, 0.2083, 0.7778, 0.2083, 0.8333, 0.1667, 0.8333, 0.1667, 0.8333, 0.2083, 0.8333, 0.2083, 0.8889, 0.1667, 0.8889, 0.1667, 0.8889, 0.2083, 0.8889, 0.2083, 0.9444, 0.1667, 0.9444, 0.1667, 0.2778, 0.2083, 0.2778, 0.2083, 0.3333, 0.1667, 0.3333, 0.1667, 0.3333, 0.2083, 0.3333, 0.2083, 0.3889, 0.1667, 0.3889, 0.1667, 0.3889, 0.2083, 0.3889, 0.2083, 0.4444, 0.1667, 0.4444, 0.1667, 0.4444, 0.2083, 0.4444, 0.2083, 0.5, 0.1667, 0.5, 0.2083, 0.5, 0.25, 0.5, 0.25, 0.5556, 0.2083, 0.5556, 0.2083, 0.5556, 0.25, 0.5556, 0.25, 0.6111, 0.2083, 0.6111, 0.2083, 0.6111, 0.25, 0.6111, 0.25, 0.6667, 0.2083, 0.6667, 0.2083, 0.6667, 0.25, 0.6667, 0.25, 0.7222, 0.2083, 0.7222, 0.2083, 0.7222, 0.25, 0.7222, 0.25, 0.7778, 0.2083, 0.7778, 0.2083, 0.7778, 0.25, 0.7778, 0.25, 0.8333, 0.2083, 0.8333, 0.2083, 0.8333, 0.25, 0.8333, 0.25, 0.8889, 0.2083, 0.8889, 0.2083, 0.8889, 0.25, 0.8889, 0.25, 0.9444, 0.2083, 0.9444, 0.2083, 0.2778, 0.25, 0.2778, 0.25, 0.3333, 0.2083, 0.3333, 0.2083, 0.3333, 0.25, 0.3333, 0.25, 0.3889, 0.2083, 0.3889, 0.2083, 0.3889, 0.25, 0.3889, 0.25, 0.4444, 0.2083, 0.4444, 0.2083, 0.4444, 0.25, 0.4444, 0.25, 0.5, 0.2083, 0.5, 0.25, 0.5, 0.2917, 0.5, 0.2917, 0.5556, 0.25, 0.5556, 0.25, 0.5556, 0.2917, 0.5556, 0.2917, 0.6111, 0.25, 0.6111, 0.25, 0.6111, 0.2917, 0.6111, 0.2917, 0.6667, 0.25, 0.6667, 0.25, 0.6667, 0.2917, 0.6667, 0.2917, 0.7222, 0.25, 0.7222, 0.25, 0.7222, 0.2917, 0.7222, 0.2917, 0.7778, 0.25, 0.7778, 0.25, 0.7778, 0.2917, 0.7778, 0.2917, 0.8333, 0.25, 0.8333, 0.25, 0.8333, 0.2917, 0.8333, 0.2917, 0.8889, 0.25, 0.8889, 0.25, 0.8889, 0.2917, 0.8889, 0.2917, 0.9444, 0.25, 0.9444, 0.25, 0.2778, 0.2917, 0.2778, 0.2917, 0.3333, 0.25, 0.3333, 0.25, 0.3333, 0.2917, 0.3333, 0.2917, 0.3889, 0.25, 0.3889, 0.25, 0.3889, 0.2917, 0.3889, 0.2917, 0.4444, 0.25, 0.4444, 0.25, 0.4444, 0.2917, 0.4444, 0.2917, 0.5, 0.25, 0.5, 0.2917, 0.5, 0.3333, 0.5, 0.3333, 0.5556, 0.2917, 0.5556, 0.2917, 0.5556, 0.3333, 0.5556, 0.3333, 0.6111, 0.2917, 0.6111, 0.2917, 0.6111, 0.3333, 0.6111, 0.3333, 0.6667, 0.2917, 0.6667, 0.2917, 0.6667, 0.3333, 0.6667, 0.3333, 0.7222, 0.2917, 0.7222, 0.2917, 0.7222, 0.3333, 0.7222, 0.3333, 0.7778, 0.2917, 0.7778, 0.2917, 0.7778, 0.3333, 0.7778, 0.3333, 0.8333, 0.2917, 0.8333, 0.2917, 0.8333, 0.3333, 0.8333, 0.3333, 0.8889, 0.2917, 0.8889, 0.2917, 0.8889, 0.3333, 0.8889, 0.3333, 0.9444, 0.2917, 0.9444, 0.2917, 0.2778, 0.3333, 0.2778, 0.3333, 0.3333, 0.2917, 0.3333, 0.2917, 0.3333, 0.3333, 0.3333, 0.3333, 0.3889, 0.2917, 0.3889, 0.2917, 0.3889, 0.3333, 0.3889, 0.3333, 0.4444, 0.2917, 0.4444, 0.2917, 0.4444, 0.3333, 0.4444, 0.3333, 0.5, 0.2917, 0.5, 0.3333, 0.5, 0.375, 0.5, 0.375, 0.5556, 0.3333, 0.5556, 0.3333, 0.5556, 0.375, 0.5556, 0.375, 0.6111, 0.3333, 0.6111, 0.3333, 0.6111, 0.375, 0.6111, 0.375, 0.6667, 0.3333, 0.6667, 0.3333, 0.6667, 0.375, 0.6667, 0.375, 0.7222, 0.3333, 0.7222, 0.3333, 0.7222, 0.375, 0.7222, 0.375, 0.7778, 0.3333, 0.7778, 0.3333, 0.7778, 0.375, 0.7778, 0.375, 0.8333, 0.3333, 0.8333, 0.3333, 0.8333, 0.375, 0.8333, 0.375, 0.8889, 0.3333, 0.8889, 0.3333, 0.8889, 0.375, 0.8889, 0.375, 0.9444, 0.3333, 0.9444, 0.3333, 0.2778, 0.375, 0.2778, 0.375, 0.3333, 0.3333, 0.3333, 0.3333, 0.3333, 0.375, 0.3333, 0.375, 0.3889, 0.3333, 0.3889, 0.3333, 0.3889, 0.375, 0.3889, 0.375, 0.4444, 0.3333, 0.4444, 0.3333, 0.4444, 0.375, 0.4444, 0.375, 0.5, 0.3333, 0.5, 0.375, 0.5, 0.4167, 0.5, 0.4167, 0.5556, 0.375, 0.5556, 0.375, 0.5556, 0.4167, 0.5556, 0.4167, 0.6111, 0.375, 0.6111, 0.375, 0.6111, 0.4167, 0.6111, 0.4167, 0.6667, 0.375, 0.6667, 0.375, 0.6667, 0.4167, 0.6667, 0.4167, 0.7222, 0.375, 0.7222, 0.375, 0.7222, 0.4167, 0.7222, 0.4167, 0.7778, 0.375, 0.7778, 0.375, 0.7778, 0.4167, 0.7778, 0.4167, 0.8333, 0.375, 0.8333, 0.375, 0.8333, 0.4167, 0.8333, 0.4167, 0.8889, 0.375, 0.8889, 0.375, 0.8889, 0.4167, 0.8889, 0.4167, 0.9444, 0.375, 0.9444, 0.375, 0.2778, 0.4167, 0.2778, 0.4167, 0.3333, 0.375, 0.3333, 0.375, 0.3333, 0.4167, 0.3333, 0.4167, 0.3889, 0.375, 0.3889, 0.375, 0.3889, 0.4167, 0.3889, 0.4167, 0.4444, 0.375, 0.4444, 0.375, 0.4444, 0.4167, 0.4444, 0.4167, 0.5, 0.375, 0.5, 0.4167, 0.5, 0.4583, 0.5, 0.4583, 0.5556, 0.4167, 0.5556, 0.4167, 0.5556, 0.4583, 0.5556, 0.4583, 0.6111, 0.4167, 0.6111, 0.4167, 0.6111, 0.4583, 0.6111, 0.4583, 0.6667, 0.4167, 0.6667, 0.4167, 0.6667, 0.4583, 0.6667, 0.4583, 0.7222, 0.4167, 0.7222, 0.4167, 0.7222, 0.4583, 0.7222, 0.4583, 0.7778, 0.4167, 0.7778, 0.4167, 0.7778, 0.4583, 0.7778, 0.4583, 0.8333, 0.4167, 0.8333, 0.4167, 0.8333, 0.4583, 0.8333, 0.4583, 0.8889, 0.4167, 0.8889, 0.4167, 0.8889, 0.4583, 0.8889, 0.4583, 0.9444, 0.4167, 0.9444, 0.4167, 0.2778, 0.4583, 0.2778, 0.4583, 0.3333, 0.4167, 0.3333, 0.4167, 0.3333, 0.4583, 0.3333, 0.4583, 0.3889, 0.4167, 0.3889, 0.4167, 0.3889, 0.4583, 0.3889, 0.4583, 0.4444, 0.4167, 0.4444, 0.4167, 0.4444, 0.4583, 0.4444, 0.4583, 0.5, 0.4167, 0.5, 0.4583, 0.5, 0.5, 0.5, 0.5, 0.5556, 0.4583, 0.5556, 0.4583, 0.5556, 0.5, 0.5556, 0.5, 0.6111, 0.4583, 0.6111, 0.4583, 0.6111, 0.5, 0.6111, 0.5, 0.6667, 0.4583, 0.6667, 0.4583, 0.6667, 0.5, 0.6667, 0.5, 0.7222, 0.4583, 0.7222, 0.4583, 0.7222, 0.5, 0.7222, 0.5, 0.7778, 0.4583, 0.7778, 0.4583, 0.7778, 0.5, 0.7778, 0.5, 0.8333, 0.4583, 0.8333, 0.4583, 0.8333, 0.5, 0.8333, 0.5, 0.8889, 0.4583, 0.8889, 0.4583, 0.8889, 0.5, 0.8889, 0.5, 0.9444, 0.4583, 0.9444, 0.5417, 0.2778, 0.5, 0.2778, 0.4583, 0.2778, 0.4167, 0.2778, 0.375, 0.2778, 0.3333, 0.2778, 0.2917, 0.2778, 0.25, 0.2778, 0.2083, 0.2778, 0.1667, 0.2778, 0.125, 0.2778, 0.08333, 0.2778, 0.04167, 0.2778, -4.441e-16, 0.2778, 0.9583, 0.2778, 0.9167, 0.2778, 0.875, 0.2778, 0.8333, 0.2778, 0.7917, 0.2778, 0.75, 0.2778, 0.7083, 0.2778, 0.6667, 0.2778, 0.625, 0.2778, 0.5833, 0.2778, 0.4583, 0.2778, 0.5, 0.2778, 0.5, 0.3333, 0.4583, 0.3333, 0.4583, 0.3333, 0.5, 0.3333, 0.5, 0.3889, 0.4583, 0.3889, 0.4583, 0.3889, 0.5, 0.3889, 0.5, 0.4444, 0.4583, 0.4444, 0.4583, 0.4444, 0.5, 0.4444, 0.5, 0.5, 0.4583, 0.5, 0.4583, 0.9444, 0.5, 0.9444, 0.5, 0.9444, 0.4583, 0.9444, 0.5833, 0.9444, 0.625, 0.9444, 0.625, 0.9444, 0.5833, 0.9444, 0.9167, 0.9444, 0.9583, 0.9444, 0.9583, 0.9444, 0.9167, 0.9444, 0.875, 0.9444, 0.9167, 0.9444, 0.9167, 0.9444, 0.875, 0.9444, 0.75, 0.9444, 0.7917, 0.9444, 0.7917, 0.9444, 0.75, 0.9444, 0.25, 0.9444, 0.2917, 0.9444, 0.2917, 0.9444, 0.25, 0.9444, 0.6667, 0.9444, 0.7083, 0.9444, 0.7083, 0.9444, 0.6667, 0.9444, 0.08333, 0.9444, 0.125, 0.9444, 0.125, 0.9444, 0.08333, 0.9444, 0.9583, 0.9444, 1.0, 0.9444, 1.0, 0.9444, 0.9583, 0.9444, 0.2083, 0.9444, 0.25, 0.9444, 0.25, 0.9444, 0.2083, 0.9444, 0.8333, 0.9444, 0.875, 0.9444, 0.875, 0.9444, 0.8333, 0.9444, 0.5417, 0.9444, 0.5833, 0.9444, 0.5833, 0.9444, 0.5417, 0.9444, 0.3333, 0.9444, 0.375, 0.9444, 0.375, 0.9444, 0.3333, 0.9444, 0.4167, 0.9444, 0.4583, 0.9444, 0.4583, 0.9444, 0.4167, 0.9444, 0.375, 0.9444, 0.4167, 0.9444, 0.4167, 0.9444, 0.375, 0.9444, 0.7917, 0.9444, 0.8333, 0.9444, 0.8333, 0.9444, 0.7917, 0.9444, 0.2917, 0.9444, 0.3333, 0.9444, 0.3333, 0.9444, 0.2917, 0.9444, 0.04167, 0.9444, 0.08333, 0.9444, 0.08333, 0.9444, 0.04167, 0.9444, -4.441e-16, 0.9444, 0.04167, 0.9444, 0.04167, 0.9444, -4.441e-16, 0.9444, 0.625, 0.9444, 0.6667, 0.9444, 0.6667, 0.9444, 0.625, 0.9444, 0.125, 0.9444, 0.1667, 0.9444, 0.1667, 0.9444, 0.125, 0.9444, 0.7083, 0.9444, 0.75, 0.9444, 0.75, 0.9444, 0.7083, 0.9444, 0.5, 0.9444, 0.5417, 0.9444, 0.5417, 0.9444, 0.5, 0.9444, 0.1667, 0.9444, 0.2083, 0.9444, 0.2083, 0.9444, 0.1667, 0.9444, 0.2083, 0.9444, 0.25, 0.9444, 0.25, 0.9444, 0.2083, 0.9444, 0.6667, 0.9444, 0.7083, 0.9444, 0.7083, 0.9444, 0.6667, 0.9444, 0.25, 0.9444, 0.2917, 0.9444, 0.2917, 0.9444, 0.25, 0.9444, 0.7083, 0.9444, 0.75, 0.9444, 0.75, 0.9444, 0.7083, 0.9444, 0.8333, 0.9444, 0.875, 0.9444, 0.875, 0.9444, 0.8333, 0.9444, 0.625, 0.9444, 0.6667, 0.9444, 0.6667, 0.9444, 0.625, 0.9444, 0.875, 0.9444, 0.9167, 0.9444, 0.9167, 0.9444, 0.875, 0.9444, 0.4167, 0.9444, 0.4583, 0.9444, 0.4583, 0.9444, 0.4167, 0.9444, 0.375, 0.9444, 0.4167, 0.9444, 0.4167, 0.9444, 0.375, 0.9444, 0.3333, 0.9444, 0.375, 0.9444, 0.375, 0.9444, 0.3333, 0.9444, -4.441e-16, 0.9444, 0.04167, 0.9444, 0.04167, 0.9444, -4.441e-16, 0.9444, 0.7917, 0.9444, 0.8333, 0.9444, 0.8333, 0.9444, 0.7917, 0.9444, 0.5833, 0.9444, 0.625, 0.9444, 0.625, 0.9444, 0.5833, 0.9444, 0.08333, 0.9444, 0.125, 0.9444, 0.125, 0.9444, 0.08333, 0.9444, 0.04167, 0.9444, 0.08333, 0.9444, 0.08333, 0.9444, 0.04167, 0.9444, 0.125, 0.9444, 0.1667, 0.9444, 0.1667, 0.9444, 0.125, 0.9444, 0.4583, 0.9444, 0.5, 0.9444, 0.5, 0.9444, 0.4583, 0.9444, 0.9583, 0.9444, 1.0, 0.9444, 1.0, 0.9444, 0.9583, 0.9444, 0.5, 0.9444, 0.5417, 0.9444, 0.5417, 0.9444, 0.5, 0.9444, 0.75, 0.9444, 0.7917, 0.9444, 0.7917, 0.9444, 0.75, 0.9444, 0.5417, 0.9444, 0.5833, 0.9444, 0.5833, 0.9444, 0.5417, 0.9444, 0.1667, 0.9444, 0.2083, 0.9444, 0.2083, 0.9444, 0.1667, 0.9444, 0.2917, 0.9444, 0.3333, 0.9444, 0.3333, 0.9444, 0.2917, 0.9444, 0.9167, 0.9444, 0.9583, 0.9444, 0.9583, 0.9444, 0.9167, 0.9444, 0.5833, 0.9444, 0.625, 0.9444, 0.625, 0.9444, 0.5833, 0.9444, 0.08333, 0.9444, 0.125, 0.9444, 0.125, 0.9444, 0.08333, 0.9444, 0.04167, 0.9444, 0.08333, 0.9444, 0.08333, 0.9444, 0.04167, 0.9444, 0.125, 0.9444, 0.1667, 0.9444, 0.1667, 0.9444, 0.125, 0.9444, 0.4583, 0.9444, 0.5, 0.9444, 0.5, 0.9444, 0.4583, 0.9444, 0.9583, 0.9444, 1.0, 0.9444, 1.0, 0.9444, 0.9583, 0.9444, 0.5, 0.9444, 0.5417, 0.9444, 0.5417, 0.9444, 0.5, 0.9444, 0.75, 0.9444, 0.7917, 0.9444, 0.7917, 0.9444, 0.75, 0.9444, 0.5417, 0.9444, 0.5833, 0.9444, 0.5833, 0.9444, 0.5417, 0.9444, 0.1667, 0.9444, 0.2083, 0.9444, 0.2083, 0.9444, 0.1667, 0.9444, 0.2917, 0.9444, 0.3333, 0.9444, 0.3333, 0.9444, 0.2917, 0.9444, 0.9167, 0.9444, 0.9583, 0.9444, 0.9583, 0.9444, 0.9167, 0.9444, 0.2083, 0.9444, 0.25, 0.9444, 0.25, 0.9444, 0.2083, 0.9444, 0.6667, 0.9444, 0.7083, 0.9444, 0.7083, 0.9444, 0.6667, 0.9444, 0.25, 0.9444, 0.2917, 0.9444, 0.2917, 0.9444, 0.25, 0.9444, 0.7083, 0.9444, 0.75, 0.9444, 0.75, 0.9444, 0.7083, 0.9444, 0.8333, 0.9444, 0.875, 0.9444, 0.875, 0.9444, 0.8333, 0.9444, 0.625, 0.9444, 0.6667, 0.9444, 0.6667, 0.9444, 0.625, 0.9444, 0.875, 0.9444, 0.9167, 0.9444, 0.9167, 0.9444, 0.875, 0.9444, 0.4167, 0.9444, 0.4583, 0.9444, 0.4583, 0.9444, 0.4167, 0.9444, 0.375, 0.9444, 0.4167, 0.9444, 0.4167, 0.9444, 0.375, 0.9444, 0.3333, 0.9444, 0.375, 0.9444, 0.375, 0.9444, 0.3333, 0.9444, -4.441e-16, 0.9444, 0.04167, 0.9444, 0.04167, 0.9444, -4.441e-16, 0.9444, 0.7917, 0.9444, 0.8333, 0.9444, 0.8333, 0.9444, 0.7917, 0.9444])
me_torus_001.materials.append(mat_003)
me_torus_001.materials.append(mat_004)
me_torus_001.update()
me_x = bpy.data.meshes.new('Сфера')
me_x.from_pydata([(0.0, 0.1951, 0.9808), (0.0, 0.3827, 0.9239), (0.0, 0.5556, 0.8315), (0.0, 0.7071, 0.7071), (0.0, 0.8315, 0.5556), (0.0, 0.9239, 0.3827), (0.0, 0.9808, 0.1951), (0.03806, 0.1913, 0.9808), (0.07466, 0.3753, 0.9239), (0.1084, 0.5449, 0.8315), (0.1379, 0.6935, 0.7071), (0.1622, 0.8155, 0.5556), (0.1802, 0.9061, 0.3827), (0.1913, 0.9619, 0.1951), (0.1951, 0.9808, -4.371e-08), (0.07466, 0.1802, 0.9808), (0.1464, 0.3536, 0.9239), (0.2126, 0.5133, 0.8315), (0.2706, 0.6533, 0.7071), (0.3182, 0.7682, 0.5556), (0.3536, 0.8536, 0.3827), (0.3753, 0.9061, 0.1951), (0.3827, 0.9239, -4.371e-08), (0.1084, 0.1622, 0.9808), (0.2126, 0.3182, 0.9239), (0.3087, 0.4619, 0.8315), (0.3928, 0.5879, 0.7071), (0.4619, 0.6913, 0.5556), (0.5133, 0.7682, 0.3827), (0.5449, 0.8155, 0.1951), (0.5556, 0.8315, -4.371e-08), (0.1379, 0.1379, 0.9808), (0.2706, 0.2706, 0.9239), (0.3928, 0.3928, 0.8315), (0.5, 0.5, 0.7071), (0.5879, 0.5879, 0.5556), (0.6533, 0.6533, 0.3827), (0.6935, 0.6935, 0.1951), (0.7071, 0.7071, -4.371e-08), (0.1622, 0.1084, 0.9808), (0.3182, 0.2126, 0.9239), (0.4619, 0.3087, 0.8315), (0.5879, 0.3928, 0.7071), (0.6913, 0.4619, 0.5556), (0.7682, 0.5133, 0.3827), (0.8155, 0.5449, 0.1951), (0.8315, 0.5556, -4.371e-08), (0.1802, 0.07466, 0.9808), (0.3536, 0.1464, 0.9239), (0.5133, 0.2126, 0.8315), (0.6533, 0.2706, 0.7071), (0.7682, 0.3182, 0.5556), (0.8536, 0.3536, 0.3827), (0.9061, 0.3753, 0.1951), (0.9239, 0.3827, -4.371e-08), (0.1913, 0.03806, 0.9808), (0.3753, 0.07466, 0.9239), (0.5449, 0.1084, 0.8315), (0.6935, 0.1379, 0.7071), (0.8155, 0.1622, 0.5556), (0.9061, 0.1802, 0.3827), (0.9619, 0.1913, 0.1951), (0.9808, 0.1951, -4.371e-08), (0.1951, -6.874e-08, 0.9808), (0.3827, -1.209e-07, 0.9239), (0.5556, -1.134e-07, 0.8315), (0.7071, -4.638e-08, 0.7071), (0.8315, -9.109e-08, 0.5556), (0.9239, -1.658e-08, 0.3827), (0.9808, -9.109e-08, 0.1951), (1.0, -1.656e-07, -4.371e-08), (0.1913, -0.03806, 0.9808), (0.3753, -0.07466, 0.9239), (0.5449, -0.1084, 0.8315), (0.6935, -0.1379, 0.7071), (0.8155, -0.1622, 0.5556), (0.9061, -0.1802, 0.3827), (0.9619, -0.1913, 0.1951), (0.9808, -0.1951, -4.371e-08), (0.1802, -0.07466, 0.9808), (0.3536, -0.1464, 0.9239), (0.5133, -0.2126, 0.8315), (0.6533, -0.2706, 0.7071), (0.7682, -0.3182, 0.5556), (0.8536, -0.3536, 0.3827), (0.9061, -0.3753, 0.1951), (0.9239, -0.3827, -4.371e-08), (0.1622, -0.1084, 0.9808), (0.3182, -0.2126, 0.9239), (0.4619, -0.3087, 0.8315), (0.5879, -0.3928, 0.7071), (0.6913, -0.4619, 0.5556), (0.7682, -0.5133, 0.3827), (0.8155, -0.5449, 0.1951), (0.8315, -0.5556, -4.371e-08), (0.1379, -0.1379, 0.9808), (0.2706, -0.2706, 0.9239), (0.3928, -0.3928, 0.8315), (0.5, -0.5, 0.7071), (0.5879, -0.5879, 0.5556), (0.6533, -0.6533, 0.3827), (0.6935, -0.6935, 0.1951), (0.7071, -0.7071, -4.371e-08), (0.1084, -0.1622, 0.9808), (0.2126, -0.3182, 0.9239), (0.3087, -0.4619, 0.8315), (0.3928, -0.5879, 0.7071), (0.4619, -0.6913, 0.5556), (0.5133, -0.7682, 0.3827), (0.5449, -0.8155, 0.1951), (0.5556, -0.8315, -4.371e-08), (0.07466, -0.1802, 0.9808), (0.1464, -0.3536, 0.9239), (0.2126, -0.5133, 0.8315), (0.2706, -0.6533, 0.7071), (0.3182, -0.7682, 0.5556), (0.3536, -0.8536, 0.3827), (0.3753, -0.9061, 0.1951), (0.3827, -0.9239, -4.371e-08), (0.03806, -0.1913, 0.9808), (0.07466, -0.3753, 0.9239), (0.1084, -0.5449, 0.8315), (0.1379, -0.6935, 0.7071), (0.1622, -0.8155, 0.5556), (0.1802, -0.9061, 0.3827), (0.1913, -0.9619, 0.1951), (0.1951, -0.9808, -4.371e-08), (2.154e-09, -0.1951, 0.9808), (-2.765e-08, -0.3827, 0.9239), (-6.49e-08, -0.5556, 0.8315), (4.686e-08, -0.7071, 0.7071), (-1.275e-08, -0.8315, 0.5556), (1.706e-08, -0.9239, 0.3827), (-7.235e-08, -0.9808, 0.1951), (-2.661e-07, -1.0, -4.371e-08), (-0.03806, -0.1913, 0.9808), (-0.07466, -0.3753, 0.9239), (-0.1084, -0.5449, 0.8315), (-0.1379, -0.6935, 0.7071), (-0.1622, -0.8155, 0.5556), (-0.1802, -0.9061, 0.3827), (-0.1913, -0.9619, 0.1951), (-0.1951, -0.9808, -4.371e-08), (-0.07466, -0.1802, 0.9808), (-0.1464, -0.3536, 0.9239), (-0.2126, -0.5133, 0.8315), (-0.2706, -0.6533, 0.7071), (-0.3182, -0.7682, 0.5556), (-0.3536, -0.8536, 0.3827), (-0.3753, -0.9061, 0.1951), (-0.3827, -0.9239, -4.371e-08), (-0.1084, -0.1622, 0.9808), (-0.2126, -0.3182, 0.9239), (-0.3087, -0.4619, 0.8315), (-0.3928, -0.5879, 0.7071), (-0.4619, -0.6913, 0.5556), (-0.5133, -0.7682, 0.3827), (-0.5449, -0.8155, 0.1951), (-0.5556, -0.8315, -4.371e-08), (-0.1379, -0.1379, 0.9808), (-0.2706, -0.2706, 0.9239), (-0.3928, -0.3928, 0.8315), (-0.5, -0.5, 0.7071), (-0.5879, -0.5879, 0.5556), (-0.6533, -0.6533, 0.3827), (-0.6935, -0.6935, 0.1951), (-0.7071, -0.7071, -4.371e-08), (-0.1622, -0.1084, 0.9808), (-0.3182, -0.2126, 0.9239), (-0.4619, -0.3087, 0.8315), (-0.5879, -0.3928, 0.7071), (-0.6913, -0.4619, 0.5556), (-0.7682, -0.5133, 0.3827), (-0.8155, -0.5449, 0.1951), (-0.8315, -0.5556, -4.371e-08), (-8.077e-08, -1.209e-07, 1.0), (-0.1802, -0.07466, 0.9808), (-0.3536, -0.1464, 0.9239), (-0.5133, -0.2126, 0.8315), (-0.6533, -0.2706, 0.7071), (-0.7682, -0.3182, 0.5556), (-0.8536, -0.3536, 0.3827), (-0.9061, -0.3753, 0.1951), (-0.9239, -0.3827, -4.371e-08), (-0.1913, -0.03806, 0.9808), (-0.3753, -0.07466, 0.9239), (-0.5449, -0.1084, 0.8315), (-0.6935, -0.1379, 0.7071), (-0.8155, -0.1622, 0.5556), (-0.9061, -0.1802, 0.3827), (-0.9619, -0.1913, 0.1951), (-0.9808, -0.1951, -4.371e-08), (-0.1951, -7.246e-08, 0.9808), (-0.3827, -4.638e-08, 0.9239), (-0.5556, 5.771e-09, 0.8315), (-0.7071, -9.109e-08, 0.7071), (-0.8315, -4.638e-08, 0.5556), (-0.9239, -1.68e-09, 0.3827), (-0.9808, 7.283e-08, 0.1951), (-1.0, 3.858e-07, -4.371e-08), (-0.1913, 0.03806, 0.9808), (-0.3753, 0.07466, 0.9239), (-0.5449, 0.1084, 0.8315), (-0.6935, 0.1379, 0.7071), (-0.8155, 0.1622, 0.5556), (-0.9061, 0.1802, 0.3827), (-0.9619, 0.1913, 0.1951), (-0.9808, 0.1951, -4.371e-08), (-0.1802, 0.07466, 0.9808), (-0.3536, 0.1464, 0.9239), (-0.5133, 0.2126, 0.8315), (-0.6533, 0.2706, 0.7071), (-0.7682, 0.3182, 0.5556), (-0.8536, 0.3536, 0.3827), (-0.9061, 0.3753, 0.1951), (-0.9239, 0.3827, -4.371e-08), (-0.1622, 0.1084, 0.9808), (-0.3182, 0.2126, 0.9239), (-0.4619, 0.3087, 0.8315), (-0.5879, 0.3928, 0.7071), (-0.6913, 0.4619, 0.5556), (-0.7682, 0.5133, 0.3827), (-0.8155, 0.5449, 0.1951), (-0.8315, 0.5556, -4.371e-08), (-0.1379, 0.1379, 0.9808), (-0.2706, 0.2706, 0.9239), (-0.3928, 0.3928, 0.8315), (-0.5, 0.5, 0.7071), (-0.5879, 0.5879, 0.5556), (-0.6533, 0.6533, 0.3827), (-0.6935, 0.6935, 0.1951), (-0.7071, 0.7071, -4.371e-08), (-0.1084, 0.1622, 0.9808), (-0.2126, 0.3182, 0.9239), (-0.3087, 0.4619, 0.8315), (-0.3928, 0.5879, 0.7071), (-0.4619, 0.6913, 0.5556), (-0.5133, 0.7682, 0.3827), (-0.5449, 0.8155, 0.1951), (-0.5556, 0.8315, -4.371e-08), (-0.07466, 0.1802, 0.9808), (-0.1464, 0.3536, 0.9239), (-0.2126, 0.5133, 0.8315), (-0.2706, 0.6533, 0.7071), (-0.3182, 0.7682, 0.5556), (-0.3536, 0.8536, 0.3827), (-0.3753, 0.9061, 0.1951), (-0.3827, 0.9239, -4.371e-08), (-0.03806, 0.1913, 0.9808), (-0.07466, 0.3753, 0.9239), (-0.1084, 0.5449, 0.8315), (-0.1379, 0.6935, 0.7071), (-0.1622, 0.8155, 0.5556), (-0.1802, 0.9061, 0.3827), (-0.1913, 0.9619, 0.1951), (-0.1951, 0.9808, -4.371e-08), (5.386e-07, 1.0, -4.371e-08)], [], [(5, 4, 11, 12), (6, 5, 12, 13), (256, 6, 13, 14), (0, 175, 7), (1, 0, 7, 8), (2, 1, 8, 9), (3, 2, 9, 10), (4, 3, 10, 11), (10, 9, 17, 18), (11, 10, 18, 19), (12, 11, 19, 20), (13, 12, 20, 21), (14, 13, 21, 22), (7, 175, 15), (8, 7, 15, 16), (9, 8, 16, 17), (22, 21, 29, 30), (15, 175, 23), (16, 15, 23, 24), (17, 16, 24, 25), (18, 17, 25, 26), (19, 18, 26, 27), (20, 19, 27, 28), (21, 20, 28, 29), (27, 26, 34, 35), (28, 27, 35, 36), (29, 28, 36, 37), (30, 29, 37, 38), (23, 175, 31), (24, 23, 31, 32), (25, 24, 32, 33), (26, 25, 33, 34), (32, 31, 39, 40), (33, 32, 40, 41), (34, 33, 41, 42), (35, 34, 42, 43), (36, 35, 43, 44), (37, 36, 44, 45), (38, 37, 45, 46), (31, 175, 39), (44, 43, 51, 52), (45, 44, 52, 53), (46, 45, 53, 54), (39, 175, 47), (40, 39, 47, 48), (41, 40, 48, 49), (42, 41, 49, 50), (43, 42, 50, 51), (48, 47, 55, 56), (49, 48, 56, 57), (50, 49, 57, 58), (51, 50, 58, 59), (52, 51, 59, 60), (53, 52, 60, 61), (54, 53, 61, 62), (47, 175, 55), (60, 59, 67, 68), (61, 60, 68, 69), (62, 61, 69, 70), (55, 175, 63), (56, 55, 63, 64), (57, 56, 64, 65), (58, 57, 65, 66), (59, 58, 66, 67), (65, 64, 72, 73), (66, 65, 73, 74), (67, 66, 74, 75), (68, 67, 75, 76), (69, 68, 76, 77), (70, 69, 77, 78), (63, 175, 71), (64, 63, 71, 72), (77, 76, 84, 85), (78, 77, 85, 86), (71, 175, 79), (72, 71, 79, 80), (73, 72, 80, 81), (74, 73, 81, 82), (75, 74, 82, 83), (76, 75, 83, 84), (81, 80, 88, 89), (82, 81, 89, 90), (83, 82, 90, 91), (84, 83, 91, 92), (85, 84, 92, 93), (86, 85, 93, 94), (79, 175, 87), (80, 79, 87, 88), (93, 92, 100, 101), (94, 93, 101, 102), (87, 175, 95), (88, 87, 95, 96), (89, 88, 96, 97), (90, 89, 97, 98), (91, 90, 98, 99), (92, 91, 99, 100), (98, 97, 105, 106), (99, 98, 106, 107), (100, 99, 107, 108), (101, 100, 108, 109), (102, 101, 109, 110), (95, 175, 103), (96, 95, 103, 104), (97, 96, 104, 105), (110, 109, 117, 118), (103, 175, 111), (104, 103, 111, 112), (105, 104, 112, 113), (106, 105, 113, 114), (107, 106, 114, 115), (108, 107, 115, 116), (109, 108, 116, 117), (115, 114, 122, 123), (116, 115, 123, 124), (117, 116, 124, 125), (118, 117, 125, 126), (111, 175, 119), (112, 111, 119, 120), (113, 112, 120, 121), (114, 113, 121, 122), (119, 175, 127), (120, 119, 127, 128), (121, 120, 128, 129), (122, 121, 129, 130), (123, 122, 130, 131), (124, 123, 131, 132), (125, 124, 132, 133), (126, 125, 133, 134), (131, 130, 138, 139), (132, 131, 139, 140), (133, 132, 140, 141), (134, 133, 141, 142), (127, 175, 135), (128, 127, 135, 136), (129, 128, 136, 137), (130, 129, 137, 138), (136, 135, 143, 144), (137, 136, 144, 145), (138, 137, 145, 146), (139, 138, 146, 147), (140, 139, 147, 148), (141, 140, 148, 149), (142, 141, 149, 150), (135, 175, 143), (148, 147, 155, 156), (149, 148, 156, 157), (150, 149, 157, 158), (143, 175, 151), (144, 143, 151, 152), (145, 144, 152, 153), (146, 145, 153, 154), (147, 146, 154, 155), (152, 151, 159, 160), (153, 152, 160, 161), (154, 153, 161, 162), (155, 154, 162, 163), (156, 155, 163, 164), (157, 156, 164, 165), (158, 157, 165, 166), (151, 175, 159), (164, 163, 171, 172), (165, 164, 172, 173), (166, 165, 173, 174), (159, 175, 167), (160, 159, 167, 168), (161, 160, 168, 169), (162, 161, 169, 170), (163, 162, 170, 171), (169, 168, 177, 178), (170, 169, 178, 179), (171, 170, 179, 180), (172, 171, 180, 181), (173, 172, 181, 182), (174, 173, 182, 183), (167, 175, 176), (168, 167, 176, 177), (182, 181, 189, 190), (183, 182, 190, 191), (176, 175, 184), (177, 176, 184, 185), (178, 177, 185, 186), (179, 178, 186, 187), (180, 179, 187, 188), (181, 180, 188, 189), (187, 186, 194, 195), (188, 187, 195, 196), (189, 188, 196, 197), (190, 189, 197, 198), (191, 190, 198, 199), (184, 175, 192), (185, 184, 192, 193), (186, 185, 193, 194), (199, 198, 206, 207), (192, 175, 200), (193, 192, 200, 201), (194, 193, 201, 202), (195, 194, 202, 203), (196, 195, 203, 204), (197, 196, 204, 205), (198, 197, 205, 206), (203, 202, 210, 211), (204, 203, 211, 212), (205, 204, 212, 213), (206, 205, 213, 214), (207, 206, 214, 215), (200, 175, 208), (201, 200, 208, 209), (202, 201, 209, 210), (215, 214, 222, 223), (208, 175, 216), (209, 208, 216, 217), (210, 209, 217, 218), (211, 210, 218, 219), (212, 211, 219, 220), (213, 212, 220, 221), (214, 213, 221, 222), (220, 219, 227, 228), (221, 220, 228, 229), (222, 221, 229, 230), (223, 222, 230, 231), (216, 175, 224), (217, 216, 224, 225), (218, 217, 225, 226), (219, 218, 226, 227), (224, 175, 232), (225, 224, 232, 233), (226, 225, 233, 234), (227, 226, 234, 235), (228, 227, 235, 236), (229, 228, 236, 237), (230, 229, 237, 238), (231, 230, 238, 239), (236, 235, 243, 244), (237, 236, 244, 245), (238, 237, 245, 246), (239, 238, 246, 247), (232, 175, 240), (233, 232, 240, 241), (234, 233, 241, 242), (235, 234, 242, 243), (241, 240, 248, 249), (242, 241, 249, 250), (243, 242, 250, 251), (244, 243, 251, 252), (245, 244, 252, 253), (246, 245, 253, 254), (247, 246, 254, 255), (240, 175, 248), (253, 252, 4, 5), (254, 253, 5, 6), (255, 254, 6, 256), (248, 175, 0), (249, 248, 0, 1), (250, 249, 1, 2), (251, 250, 2, 3), (252, 251, 3, 4)])
me_x.polygons.foreach_set('use_smooth', [True] * 256)
me_x.polygons.foreach_set('material_index', [1, 1, 1, 1, 1, 1, 1, 1, 1, 1, 1, 1, 1, 1, 1, 1, 1, 1, 1, 1, 1, 1, 1, 1, 1, 1, 1, 1, 1, 1, 1, 1, 1, 1, 1, 1, 1, 1, 1, 1, 1, 1, 1, 1, 1, 1, 1, 1, 1, 1, 1, 1, 1, 1, 1, 1, 1, 1, 1, 1, 1, 1, 1, 1, 1, 1, 1, 1, 1, 1, 1, 1, 1, 1, 1, 1, 1, 1, 1, 1, 1, 1, 1, 1, 1, 1, 1, 1, 1, 1, 1, 1, 1, 1, 1, 1, 1, 1, 1, 1, 1, 1, 1, 1, 1, 1, 1, 1, 1, 1, 1, 1, 1, 1, 1, 1, 1, 1, 1, 1, 1, 1, 1, 1, 1, 1, 1, 1, 1, 1, 1, 1, 1, 1, 1, 1, 1, 1, 1, 1, 1, 1, 1, 1, 1, 1, 1, 1, 1, 1, 1, 1, 1, 1, 1, 1, 1, 1, 1, 1, 1, 1, 1, 1, 1, 1, 1, 1, 1, 1, 1, 1, 1, 1, 1, 1, 1, 1, 1, 1, 1, 1, 1, 1, 1, 1, 1, 1, 1, 1, 1, 1, 1, 1, 1, 1, 1, 1, 1, 1, 1, 1, 1, 1, 1, 1, 1, 1, 1, 1, 1, 1, 1, 1, 1, 1, 1, 1, 1, 1, 1, 1, 1, 1, 1, 1, 1, 1, 1, 1, 1, 1, 1, 1, 1, 1, 1, 1, 1, 1, 1, 1, 1, 1, 1, 1, 1, 1, 1, 1, 1, 1, 1, 1, 1, 1])
_uv = me_x.uv_layers.new(name='UVКарта')
_uv.uv.foreach_set('vector', [0.75, 0.625, 0.75, 0.6875, 0.7188, 0.6875, 0.7188, 0.625, 0.75, 0.5625, 0.75, 0.625, 0.7188, 0.625, 0.7188, 0.5625, 0.75, 0.5, 0.75, 0.5625, 0.7188, 0.5625, 0.7188, 0.5, 0.75, 0.9375, 0.7344, 1.0, 0.7188, 0.9375, 0.75, 0.875, 0.75, 0.9375, 0.7188, 0.9375, 0.7188, 0.875, 0.75, 0.8125, 0.75, 0.875, 0.7188, 0.875, 0.7188, 0.8125, 0.75, 0.75, 0.75, 0.8125, 0.7188, 0.8125, 0.7188, 0.75, 0.75, 0.6875, 0.75, 0.75, 0.7188, 0.75, 0.7188, 0.6875, 0.7188, 0.75, 0.7188, 0.8125, 0.6875, 0.8125, 0.6875, 0.75, 0.7188, 0.6875, 0.7188, 0.75, 0.6875, 0.75, 0.6875, 0.6875, 0.7188, 0.625, 0.7188, 0.6875, 0.6875, 0.6875, 0.6875, 0.625, 0.7188, 0.5625, 0.7188, 0.625, 0.6875, 0.625, 0.6875, 0.5625, 0.7188, 0.5, 0.7188, 0.5625, 0.6875, 0.5625, 0.6875, 0.5, 0.7188, 0.9375, 0.7031, 1.0, 0.6875, 0.9375, 0.7188, 0.875, 0.7188, 0.9375, 0.6875, 0.9375, 0.6875, 0.875, 0.7188, 0.8125, 0.7188, 0.875, 0.6875, 0.875, 0.6875, 0.8125, 0.6875, 0.5, 0.6875, 0.5625, 0.6562, 0.5625, 0.6562, 0.5, 0.6875, 0.9375, 0.6719, 1.0, 0.6562, 0.9375, 0.6875, 0.875, 0.6875, 0.9375, 0.6562, 0.9375, 0.6562, 0.875, 0.6875, 0.8125, 0.6875, 0.875, 0.6562, 0.875, 0.6562, 0.8125, 0.6875, 0.75, 0.6875, 0.8125, 0.6562, 0.8125, 0.6562, 0.75, 0.6875, 0.6875, 0.6875, 0.75, 0.6562, 0.75, 0.6562, 0.6875, 0.6875, 0.625, 0.6875, 0.6875, 0.6562, 0.6875, 0.6562, 0.625, 0.6875, 0.5625, 0.6875, 0.625, 0.6562, 0.625, 0.6562, 0.5625, 0.6562, 0.6875, 0.6562, 0.75, 0.625, 0.75, 0.625, 0.6875, 0.6562, 0.625, 0.6562, 0.6875, 0.625, 0.6875, 0.625, 0.625, 0.6562, 0.5625, 0.6562, 0.625, 0.625, 0.625, 0.625, 0.5625, 0.6562, 0.5, 0.6562, 0.5625, 0.625, 0.5625, 0.625, 0.5, 0.6562, 0.9375, 0.6406, 1.0, 0.625, 0.9375, 0.6562, 0.875, 0.6562, 0.9375, 0.625, 0.9375, 0.625, 0.875, 0.6562, 0.8125, 0.6562, 0.875, 0.625, 0.875, 0.625, 0.8125, 0.6562, 0.75, 0.6562, 0.8125, 0.625, 0.8125, 0.625, 0.75, 0.625, 0.875, 0.625, 0.9375, 0.5937, 0.9375, 0.5937, 0.875, 0.625, 0.8125, 0.625, 0.875, 0.5937, 0.875, 0.5938, 0.8125, 0.625, 0.75, 0.625, 0.8125, 0.5938, 0.8125, 0.5938, 0.75, 0.625, 0.6875, 0.625, 0.75, 0.5938, 0.75, 0.5938, 0.6875, 0.625, 0.625, 0.625, 0.6875, 0.5938, 0.6875, 0.5938, 0.625, 0.625, 0.5625, 0.625, 0.625, 0.5938, 0.625, 0.5938, 0.5625, 0.625, 0.5, 0.625, 0.5625, 0.5938, 0.5625, 0.5938, 0.5, 0.625, 0.9375, 0.6094, 1.0, 0.5937, 0.9375, 0.5938, 0.625, 0.5938, 0.6875, 0.5625, 0.6875, 0.5625, 0.625, 0.5938, 0.5625, 0.5938, 0.625, 0.5625, 0.625, 0.5625, 0.5625, 0.5938, 0.5, 0.5938, 0.5625, 0.5625, 0.5625, 0.5625, 0.5, 0.5937, 0.9375, 0.5781, 1.0, 0.5625, 0.9375, 0.5937, 0.875, 0.5937, 0.9375, 0.5625, 0.9375, 0.5625, 0.875, 0.5938, 0.8125, 0.5937, 0.875, 0.5625, 0.875, 0.5625, 0.8125, 0.5938, 0.75, 0.5938, 0.8125, 0.5625, 0.8125, 0.5625, 0.75, 0.5938, 0.6875, 0.5938, 0.75, 0.5625, 0.75, 0.5625, 0.6875, 0.5625, 0.875, 0.5625, 0.9375, 0.5312, 0.9375, 0.5312, 0.875, 0.5625, 0.8125, 0.5625, 0.875, 0.5312, 0.875, 0.5312, 0.8125, 0.5625, 0.75, 0.5625, 0.8125, 0.5312, 0.8125, 0.5312, 0.75, 0.5625, 0.6875, 0.5625, 0.75, 0.5312, 0.75, 0.5312, 0.6875, 0.5625, 0.625, 0.5625, 0.6875, 0.5312, 0.6875, 0.5312, 0.625, 0.5625, 0.5625, 0.5625, 0.625, 0.5312, 0.625, 0.5312, 0.5625, 0.5625, 0.5, 0.5625, 0.5625, 0.5312, 0.5625, 0.5312, 0.5, 0.5625, 0.9375, 0.5469, 1.0, 0.5312, 0.9375, 0.5312, 0.625, 0.5312, 0.6875, 0.5, 0.6875, 0.5, 0.625, 0.5312, 0.5625, 0.5312, 0.625, 0.5, 0.625, 0.5, 0.5625, 0.5312, 0.5, 0.5312, 0.5625, 0.5, 0.5625, 0.5, 0.5, 0.5312, 0.9375, 0.5156, 1.0, 0.5, 0.9375, 0.5312, 0.875, 0.5312, 0.9375, 0.5, 0.9375, 0.5, 0.875, 0.5312, 0.8125, 0.5312, 0.875, 0.5, 0.875, 0.5, 0.8125, 0.5312, 0.75, 0.5312, 0.8125, 0.5, 0.8125, 0.5, 0.75, 0.5312, 0.6875, 0.5312, 0.75, 0.5, 0.75, 0.5, 0.6875, 0.5, 0.8125, 0.5, 0.875, 0.4687, 0.875, 0.4687, 0.8125, 0.5, 0.75, 0.5, 0.8125, 0.4687, 0.8125, 0.4688, 0.75, 0.5, 0.6875, 0.5, 0.75, 0.4688, 0.75, 0.4687, 0.6875, 0.5, 0.625, 0.5, 0.6875, 0.4687, 0.6875, 0.4688, 0.625, 0.5, 0.5625, 0.5, 0.625, 0.4688, 0.625, 0.4688, 0.5625, 0.5, 0.5, 0.5, 0.5625, 0.4688, 0.5625, 0.4687, 0.5, 0.5, 0.9375, 0.4844, 1.0, 0.4687, 0.9375, 0.5, 0.875, 0.5, 0.9375, 0.4687, 0.9375, 0.4687, 0.875, 0.4688, 0.5625, 0.4688, 0.625, 0.4375, 0.625, 0.4375, 0.5625, 0.4687, 0.5, 0.4688, 0.5625, 0.4375, 0.5625, 0.4375, 0.5, 0.4687, 0.9375, 0.4531, 1.0, 0.4375, 0.9375, 0.4687, 0.875, 0.4687, 0.9375, 0.4375, 0.9375, 0.4375, 0.875, 0.4687, 0.8125, 0.4687, 0.875, 0.4375, 0.875, 0.4375, 0.8125, 0.4688, 0.75, 0.4687, 0.8125, 0.4375, 0.8125, 0.4375, 0.75, 0.4687, 0.6875, 0.4688, 0.75, 0.4375, 0.75, 0.4375, 0.6875, 0.4688, 0.625, 0.4687, 0.6875, 0.4375, 0.6875, 0.4375, 0.625, 0.4375, 0.8125, 0.4375, 0.875, 0.4062, 0.875, 0.4062, 0.8125, 0.4375, 0.75, 0.4375, 0.8125, 0.4062, 0.8125, 0.4062, 0.75, 0.4375, 0.6875, 0.4375, 0.75, 0.4062, 0.75, 0.4062, 0.6875, 0.4375, 0.625, 0.4375, 0.6875, 0.4062, 0.6875, 0.4062, 0.625, 0.4375, 0.5625, 0.4375, 0.625, 0.4062, 0.625, 0.4062, 0.5625, 0.4375, 0.5, 0.4375, 0.5625, 0.4062, 0.5625, 0.4062, 0.5, 0.4375, 0.9375, 0.4219, 1.0, 0.4062, 0.9375, 0.4375, 0.875, 0.4375, 0.9375, 0.4062, 0.9375, 0.4062, 0.875, 0.4062, 0.5625, 0.4062, 0.625, 0.375, 0.625, 0.375, 0.5625, 0.4062, 0.5, 0.4062, 0.5625, 0.375, 0.5625, 0.375, 0.5, 0.4062, 0.9375, 0.3906, 1.0, 0.375, 0.9375, 0.4062, 0.875, 0.4062, 0.9375, 0.375, 0.9375, 0.375, 0.875, 0.4062, 0.8125, 0.4062, 0.875, 0.375, 0.875, 0.375, 0.8125, 0.4062, 0.75, 0.4062, 0.8125, 0.375, 0.8125, 0.375, 0.75, 0.4062, 0.6875, 0.4062, 0.75, 0.375, 0.75, 0.375, 0.6875, 0.4062, 0.625, 0.4062, 0.6875, 0.375, 0.6875, 0.375, 0.625, 0.375, 0.75, 0.375, 0.8125, 0.3438, 0.8125, 0.3438, 0.75, 0.375, 0.6875, 0.375, 0.75, 0.3438, 0.75, 0.3438, 0.6875, 0.375, 0.625, 0.375, 0.6875, 0.3438, 0.6875, 0.3438, 0.625, 0.375, 0.5625, 0.375, 0.625, 0.3438, 0.625, 0.3438, 0.5625, 0.375, 0.5, 0.375, 0.5625, 0.3438, 0.5625, 0.3437, 0.5, 0.375, 0.9375, 0.3594, 1.0, 0.3437, 0.9375, 0.375, 0.875, 0.375, 0.9375, 0.3437, 0.9375, 0.3438, 0.875, 0.375, 0.8125, 0.375, 0.875, 0.3438, 0.875, 0.3438, 0.8125, 0.3437, 0.5, 0.3438, 0.5625, 0.3125, 0.5625, 0.3125, 0.5, 0.3437, 0.9375, 0.3281, 1.0, 0.3125, 0.9375, 0.3438, 0.875, 0.3437, 0.9375, 0.3125, 0.9375, 0.3125, 0.875, 0.3438, 0.8125, 0.3438, 0.875, 0.3125, 0.875, 0.3125, 0.8125, 0.3438, 0.75, 0.3438, 0.8125, 0.3125, 0.8125, 0.3125, 0.75, 0.3438, 0.6875, 0.3438, 0.75, 0.3125, 0.75, 0.3125, 0.6875, 0.3438, 0.625, 0.3438, 0.6875, 0.3125, 0.6875, 0.3125, 0.625, 0.3438, 0.5625, 0.3438, 0.625, 0.3125, 0.625, 0.3125, 0.5625, 0.3125, 0.6875, 0.3125, 0.75, 0.2812, 0.75, 0.2812, 0.6875, 0.3125, 0.625, 0.3125, 0.6875, 0.2812, 0.6875, 0.2812, 0.625, 0.3125, 0.5625, 0.3125, 0.625, 0.2812, 0.625, 0.2812, 0.5625, 0.3125, 0.5, 0.3125, 0.5625, 0.2812, 0.5625, 0.2812, 0.5, 0.3125, 0.9375, 0.2969, 1.0, 0.2812, 0.9375, 0.3125, 0.875, 0.3125, 0.9375, 0.2812, 0.9375, 0.2812, 0.875, 0.3125, 0.8125, 0.3125, 0.875, 0.2812, 0.875, 0.2812, 0.8125, 0.3125, 0.75, 0.3125, 0.8125, 0.2812, 0.8125, 0.2812, 0.75, 0.2812, 0.9375, 0.2656, 1.0, 0.25, 0.9375, 0.2812, 0.875, 0.2812, 0.9375, 0.25, 0.9375, 0.25, 0.875, 0.2812, 0.8125, 0.2812, 0.875, 0.25, 0.875, 0.25, 0.8125, 0.2812, 0.75, 0.2812, 0.8125, 0.25, 0.8125, 0.25, 0.75, 0.2812, 0.6875, 0.2812, 0.75, 0.25, 0.75, 0.25, 0.6875, 0.2812, 0.625, 0.2812, 0.6875, 0.25, 0.6875, 0.25, 0.625, 0.2812, 0.5625, 0.2812, 0.625, 0.25, 0.625, 0.25, 0.5625, 0.2812, 0.5, 0.2812, 0.5625, 0.25, 0.5625, 0.25, 0.5, 0.25, 0.6875, 0.25, 0.75, 0.2188, 0.75, 0.2188, 0.6875, 0.25, 0.625, 0.25, 0.6875, 0.2188, 0.6875, 0.2188, 0.625, 0.25, 0.5625, 0.25, 0.625, 0.2188, 0.625, 0.2188, 0.5625, 0.25, 0.5, 0.25, 0.5625, 0.2188, 0.5625, 0.2187, 0.5, 0.25, 0.9375, 0.2344, 1.0, 0.2188, 0.9375, 0.25, 0.875, 0.25, 0.9375, 0.2188, 0.9375, 0.2188, 0.875, 0.25, 0.8125, 0.25, 0.875, 0.2188, 0.875, 0.2188, 0.8125, 0.25, 0.75, 0.25, 0.8125, 0.2188, 0.8125, 0.2188, 0.75, 0.2188, 0.875, 0.2188, 0.9375, 0.1875, 0.9375, 0.1875, 0.875, 0.2188, 0.8125, 0.2188, 0.875, 0.1875, 0.875, 0.1875, 0.8125, 0.2188, 0.75, 0.2188, 0.8125, 0.1875, 0.8125, 0.1875, 0.75, 0.2188, 0.6875, 0.2188, 0.75, 0.1875, 0.75, 0.1875, 0.6875, 0.2188, 0.625, 0.2188, 0.6875, 0.1875, 0.6875, 0.1875, 0.625, 0.2188, 0.5625, 0.2188, 0.625, 0.1875, 0.625, 0.1875, 0.5625, 0.2187, 0.5, 0.2188, 0.5625, 0.1875, 0.5625, 0.1875, 0.5, 0.2188, 0.9375, 0.2031, 1.0, 0.1875, 0.9375, 0.1875, 0.625, 0.1875, 0.6875, 0.1563, 0.6875, 0.1563, 0.625, 0.1875, 0.5625, 0.1875, 0.625, 0.1563, 0.625, 0.1562, 0.5625, 0.1875, 0.5, 0.1875, 0.5625, 0.1562, 0.5625, 0.1562, 0.5, 0.1875, 0.9375, 0.1719, 1.0, 0.1563, 0.9375, 0.1875, 0.875, 0.1875, 0.9375, 0.1563, 0.9375, 0.1563, 0.875, 0.1875, 0.8125, 0.1875, 0.875, 0.1563, 0.875, 0.1562, 0.8125, 0.1875, 0.75, 0.1875, 0.8125, 0.1562, 0.8125, 0.1563, 0.75, 0.1875, 0.6875, 0.1875, 0.75, 0.1563, 0.75, 0.1563, 0.6875, 0.1563, 0.875, 0.1563, 0.9375, 0.125, 0.9375, 0.125, 0.875, 0.1562, 0.8125, 0.1563, 0.875, 0.125, 0.875, 0.125, 0.8125, 0.1563, 0.75, 0.1562, 0.8125, 0.125, 0.8125, 0.125, 0.75, 0.1563, 0.6875, 0.1563, 0.75, 0.125, 0.75, 0.125, 0.6875, 0.1563, 0.625, 0.1563, 0.6875, 0.125, 0.6875, 0.125, 0.625, 0.1562, 0.5625, 0.1563, 0.625, 0.125, 0.625, 0.125, 0.5625, 0.1562, 0.5, 0.1562, 0.5625, 0.125, 0.5625, 0.125, 0.5, 0.1563, 0.9375, 0.1406, 1.0, 0.125, 0.9375, 0.125, 0.625, 0.125, 0.6875, 0.09375, 0.6875, 0.09375, 0.625, 0.125, 0.5625, 0.125, 0.625, 0.09375, 0.625, 0.09375, 0.5625, 0.125, 0.5, 0.125, 0.5625, 0.09375, 0.5625, 0.09375, 0.5, 0.125, 0.9375, 0.1094, 1.0, 0.09375, 0.9375, 0.125, 0.875, 0.125, 0.9375, 0.09375, 0.9375, 0.09375, 0.875, 0.125, 0.8125, 0.125, 0.875, 0.09375, 0.875, 0.09375, 0.8125, 0.125, 0.75, 0.125, 0.8125, 0.09375, 0.8125, 0.09375, 0.75, 0.125, 0.6875, 0.125, 0.75, 0.09375, 0.75, 0.09375, 0.6875, 0.09375, 0.8125, 0.09375, 0.875, 0.0625, 0.875, 0.0625, 0.8125, 0.09375, 0.75, 0.09375, 0.8125, 0.0625, 0.8125, 0.0625, 0.75, 0.09375, 0.6875, 0.09375, 0.75, 0.0625, 0.75, 0.0625, 0.6875, 0.09375, 0.625, 0.09375, 0.6875, 0.0625, 0.6875, 0.0625, 0.625, 0.09375, 0.5625, 0.09375, 0.625, 0.0625, 0.625, 0.0625, 0.5625, 0.09375, 0.5, 0.09375, 0.5625, 0.0625, 0.5625, 0.0625, 0.5, 0.09375, 0.9375, 0.07813, 1.0, 0.0625, 0.9375, 0.09375, 0.875, 0.09375, 0.9375, 0.0625, 0.9375, 0.0625, 0.875, 0.0625, 0.5625, 0.0625, 0.625, 0.03125, 0.625, 0.03125, 0.5625, 0.0625, 0.5, 0.0625, 0.5625, 0.03125, 0.5625, 0.03125, 0.5, 0.0625, 0.9375, 0.04688, 1.0, 0.03125, 0.9375, 0.0625, 0.875, 0.0625, 0.9375, 0.03125, 0.9375, 0.03125, 0.875, 0.0625, 0.8125, 0.0625, 0.875, 0.03125, 0.875, 0.03125, 0.8125, 0.0625, 0.75, 0.0625, 0.8125, 0.03125, 0.8125, 0.03125, 0.75, 0.0625, 0.6875, 0.0625, 0.75, 0.03125, 0.75, 0.03125, 0.6875, 0.0625, 0.625, 0.0625, 0.6875, 0.03125, 0.6875, 0.03125, 0.625, 0.03125, 0.75, 0.03125, 0.8125, 0.0, 0.8125, 2.98e-08, 0.75, 0.03125, 0.6875, 0.03125, 0.75, 2.98e-08, 0.75, 2.98e-08, 0.6875, 0.03125, 0.625, 0.03125, 0.6875, 2.98e-08, 0.6875, 0.0, 0.625, 0.03125, 0.5625, 0.03125, 0.625, 0.0, 0.625, 0.0, 0.5625, 0.03125, 0.5, 0.03125, 0.5625, 0.0, 0.5625, 0.0, 0.5, 0.03125, 0.9375, 0.01563, 1.0, 8.941e-08, 0.9375, 0.03125, 0.875, 0.03125, 0.9375, 8.941e-08, 0.9375, 2.98e-08, 0.875, 0.03125, 0.8125, 0.03125, 0.875, 2.98e-08, 0.875, 0.0, 0.8125, 1.0, 0.5, 1.0, 0.5625, 0.9688, 0.5625, 0.9687, 0.5, 1.0, 0.9375, 0.9844, 1.0, 0.9688, 0.9375, 1.0, 0.875, 1.0, 0.9375, 0.9688, 0.9375, 0.9688, 0.875, 1.0, 0.8125, 1.0, 0.875, 0.9688, 0.875, 0.9688, 0.8125, 1.0, 0.75, 1.0, 0.8125, 0.9688, 0.8125, 0.9688, 0.75, 1.0, 0.6875, 1.0, 0.75, 0.9688, 0.75, 0.9688, 0.6875, 1.0, 0.625, 1.0, 0.6875, 0.9688, 0.6875, 0.9688, 0.625, 1.0, 0.5625, 1.0, 0.625, 0.9688, 0.625, 0.9688, 0.5625, 0.9688, 0.75, 0.9688, 0.8125, 0.9375, 0.8125, 0.9375, 0.75, 0.9688, 0.6875, 0.9688, 0.75, 0.9375, 0.75, 0.9375, 0.6875, 0.9688, 0.625, 0.9688, 0.6875, 0.9375, 0.6875, 0.9375, 0.625, 0.9688, 0.5625, 0.9688, 0.625, 0.9375, 0.625, 0.9375, 0.5625, 0.9687, 0.5, 0.9688, 0.5625, 0.9375, 0.5625, 0.9375, 0.5, 0.9688, 0.9375, 0.9531, 1.0, 0.9375, 0.9375, 0.9688, 0.875, 0.9688, 0.9375, 0.9375, 0.9375, 0.9375, 0.875, 0.9688, 0.8125, 0.9688, 0.875, 0.9375, 0.875, 0.9375, 0.8125, 0.9375, 0.5, 0.9375, 0.5625, 0.9062, 0.5625, 0.9062, 0.5, 0.9375, 0.9375, 0.9219, 1.0, 0.9062, 0.9375, 0.9375, 0.875, 0.9375, 0.9375, 0.9062, 0.9375, 0.9062, 0.875, 0.9375, 0.8125, 0.9375, 0.875, 0.9062, 0.875, 0.9062, 0.8125, 0.9375, 0.75, 0.9375, 0.8125, 0.9062, 0.8125, 0.9062, 0.75, 0.9375, 0.6875, 0.9375, 0.75, 0.9062, 0.75, 0.9062, 0.6875, 0.9375, 0.625, 0.9375, 0.6875, 0.9062, 0.6875, 0.9062, 0.625, 0.9375, 0.5625, 0.9375, 0.625, 0.9062, 0.625, 0.9062, 0.5625, 0.9062, 0.6875, 0.9062, 0.75, 0.875, 0.75, 0.875, 0.6875, 0.9062, 0.625, 0.9062, 0.6875, 0.875, 0.6875, 0.875, 0.625, 0.9062, 0.5625, 0.9062, 0.625, 0.875, 0.625, 0.875, 0.5625, 0.9062, 0.5, 0.9062, 0.5625, 0.875, 0.5625, 0.875, 0.5, 0.9062, 0.9375, 0.8906, 1.0, 0.875, 0.9375, 0.9062, 0.875, 0.9062, 0.9375, 0.875, 0.9375, 0.875, 0.875, 0.9062, 0.8125, 0.9062, 0.875, 0.875, 0.875, 0.875, 0.8125, 0.9062, 0.75, 0.9062, 0.8125, 0.875, 0.8125, 0.875, 0.75, 0.875, 0.9375, 0.8594, 1.0, 0.8438, 0.9375, 0.875, 0.875, 0.875, 0.9375, 0.8438, 0.9375, 0.8438, 0.875, 0.875, 0.8125, 0.875, 0.875, 0.8438, 0.875, 0.8438, 0.8125, 0.875, 0.75, 0.875, 0.8125, 0.8438, 0.8125, 0.8438, 0.75, 0.875, 0.6875, 0.875, 0.75, 0.8438, 0.75, 0.8438, 0.6875, 0.875, 0.625, 0.875, 0.6875, 0.8438, 0.6875, 0.8438, 0.625, 0.875, 0.5625, 0.875, 0.625, 0.8438, 0.625, 0.8438, 0.5625, 0.875, 0.5, 0.875, 0.5625, 0.8438, 0.5625, 0.8437, 0.5, 0.8438, 0.6875, 0.8438, 0.75, 0.8125, 0.75, 0.8125, 0.6875, 0.8438, 0.625, 0.8438, 0.6875, 0.8125, 0.6875, 0.8125, 0.625, 0.8438, 0.5625, 0.8438, 0.625, 0.8125, 0.625, 0.8125, 0.5625, 0.8437, 0.5, 0.8438, 0.5625, 0.8125, 0.5625, 0.8125, 0.5, 0.8438, 0.9375, 0.8281, 1.0, 0.8125, 0.9375, 0.8438, 0.875, 0.8438, 0.9375, 0.8125, 0.9375, 0.8125, 0.875, 0.8438, 0.8125, 0.8438, 0.875, 0.8125, 0.875, 0.8125, 0.8125, 0.8438, 0.75, 0.8438, 0.8125, 0.8125, 0.8125, 0.8125, 0.75, 0.8125, 0.875, 0.8125, 0.9375, 0.7812, 0.9375, 0.7812, 0.875, 0.8125, 0.8125, 0.8125, 0.875, 0.7812, 0.875, 0.7812, 0.8125, 0.8125, 0.75, 0.8125, 0.8125, 0.7812, 0.8125, 0.7812, 0.75, 0.8125, 0.6875, 0.8125, 0.75, 0.7812, 0.75, 0.7812, 0.6875, 0.8125, 0.625, 0.8125, 0.6875, 0.7812, 0.6875, 0.7812, 0.625, 0.8125, 0.5625, 0.8125, 0.625, 0.7812, 0.625, 0.7812, 0.5625, 0.8125, 0.5, 0.8125, 0.5625, 0.7812, 0.5625, 0.7812, 0.5, 0.8125, 0.9375, 0.7969, 1.0, 0.7812, 0.9375, 0.7812, 0.625, 0.7812, 0.6875, 0.75, 0.6875, 0.75, 0.625, 0.7812, 0.5625, 0.7812, 0.625, 0.75, 0.625, 0.75, 0.5625, 0.7812, 0.5, 0.7812, 0.5625, 0.75, 0.5625, 0.75, 0.5, 0.7812, 0.9375, 0.7656, 1.0, 0.75, 0.9375, 0.7812, 0.875, 0.7812, 0.9375, 0.75, 0.9375, 0.75, 0.875, 0.7812, 0.8125, 0.7812, 0.875, 0.75, 0.875, 0.75, 0.8125, 0.7812, 0.75, 0.7812, 0.8125, 0.75, 0.8125, 0.75, 0.75, 0.7812, 0.6875, 0.7812, 0.75, 0.75, 0.75, 0.75, 0.6875])
me_x.materials.append(mat_material_001)
me_x.materials.append(mat_material)
me_x.update()

# ---- objects
ob_torus_001 = bpy.data.objects.new('Torus.001', me_torus_001)
ob_x = bpy.data.objects.new('Сфера', me_x)

# ---- transforms, parenting, visibility, modifiers, constraints
ob_torus_001.location = (0.0, 0.0, 0.0)
ob_torus_001.scale = (0.5, 0.5, 0.3385)
ob_x.location = (0.0, 0.0, 0.8366)
ob_x.scale = (2.5, 2.5, 2.5)

# ---- collection membership
col_collection.objects.link(ob_torus_001)
col_collection.objects.link(ob_x)

# ---- scene / render settings (as saved in the file)
scene.frame_start = 1; scene.frame_end = 250; scene.frame_set(1)
scene.render.engine = 'BLENDER_EEVEE_NEXT'
scene.cycles.sampling_pattern = 'TABULATED_SOBOL'
scene.cycles.use_light_tree = False
scene.view_settings.view_transform = 'Filmic'
bpy.context.view_layer.update()

# ---- added for rendering (the .blend has no active camera and no usable light): camera, sun
cam_auto = bpy.data.cameras.new('AutoCamera')
cam_auto.lens = 50.0
cam_auto.sensor_width = 36.0
cam_auto.clip_end = 1000.0
ob_auto_camera = bpy.data.objects.new('AutoCamera', cam_auto)
scene.collection.objects.link(ob_auto_camera)
ob_auto_camera.location = (9.99953, -11.9994, 9.16792)
ob_auto_camera.rotation_euler = (1.09748, -7.21219e-08, 0.694738)
scene.camera = ob_auto_camera
light_auto_sun = bpy.data.lights.new('AutoSun', 'SUN')
light_auto_sun.energy = 3.0
light_auto_sun.angle = 0.0523599
ob_auto_sun = bpy.data.objects.new('AutoSun', light_auto_sun)
scene.collection.objects.link(ob_auto_sun)
ob_auto_sun.rotation_euler = (0.872665, 0.174533, 0.523599)
bpy.context.view_layer.update()
